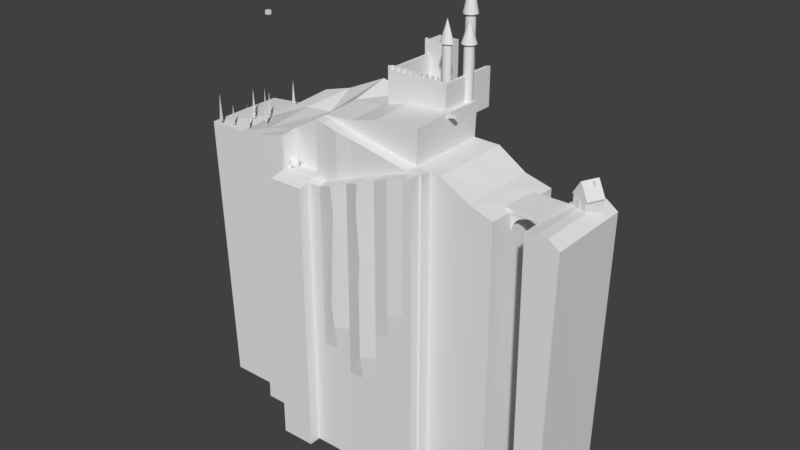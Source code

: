 # Source: BigIsland.blend  (saved by Blender 2.78.0; exported with 4.5.12 LTS)
import bpy
from mathutils import Matrix  # noqa: F401  (used for matrix-valued properties, if any)

bpy.ops.wm.read_factory_settings(use_empty=True)
scene = bpy.context.scene
scene.name = 'Scene'

# ---- collections
col_collection_1 = bpy.data.collections.new('Collection 1'); scene.collection.children.link(col_collection_1)

# ---- world
world_world = bpy.data.worlds.new('World'); scene.world = world_world
world_world.color = (0.05088, 0.05088, 0.05088)
world_world.use_sun_shadow = False
world_world.sun_shadow_jitter_overblur = 0.0
world_world.cycles.sampling_method = 'MANUAL'

# ---- meshes
me_cube_001 = bpy.data.meshes.new('Cube.001')
me_cube_001.from_pydata([(-74.06, -1.0, 59.45), (-74.06, -1.0, 61.45), (-74.06, 1.0, 59.45), (-74.06, 1.0, 61.45), (-72.06, -1.0, 59.45), (-72.06, -1.0, 61.45), (-72.06, 1.0, 59.45), (-72.06, 1.0, 61.45), (-88.16, -20.0, -130.1), (-93.55, -20.0, 7.922), (-88.16, 20.0, -130.1), (-93.55, 20.0, 8.219), (69.65, -20.0, -130.1), (69.32, -20.0, 6.971), (69.65, 20.0, -130.1), (70.66, 20.0, 7.714), (4.548, 20.0, -130.1), (-10.9, 20.0, -130.1), (-26.36, 20.0, -130.1), (-41.81, 20.0, -130.1), (-57.26, 20.0, -130.1), (-72.71, 20.0, -130.1), (-73.89, 20.0, 10.38), (-57.26, 20.0, 21.21), (-41.81, 20.0, 25.62), (-20.97, 20.0, 35.15), (-5.518, 20.0, 31.78), (8.588, 20.0, 35.82), (-72.71, -20.0, -130.1), (-57.26, -20.0, -130.1), (-41.81, -20.0, -130.1), (-26.36, -20.0, -130.1), (-10.9, -20.0, -130.1), (4.548, -20.0, -130.1), (8.588, -20.0, 34.71), (-4.676, -20.0, 30.99), (-20.15, -19.81, 29.69), (-40.31, -19.81, 17.75), (-54.88, -19.9, 14.79), (-73.36, -19.9, 8.097), (31.2, 20.0, 37.17), (30.59, 20.0, 20.17), (43.61, 20.0, 20.0), (57.47, 20.0, 11.08), (17.57, -20.0, -130.1), (30.59, -20.0, -130.1), (43.61, -20.0, -130.1), (56.63, -20.0, -130.1), (56.63, 20.0, -130.1), (43.61, 20.0, -130.1), (30.59, 20.0, -130.1), (17.57, 20.0, -130.1), (57.47, -20.0, 11.08), (42.87, -20.0, 19.11), (30.59, -20.0, 20.17), (31.2, -20.0, 36.67), (86.08, -21.31, -130.0), (84.89, -21.31, 8.186), (86.08, 21.31, -130.0), (86.08, 21.31, 10.12), (98.89, -21.31, -130.2), (101.3, -21.31, 5.188), (98.89, 21.31, -130.2), (101.6, 21.31, 6.08), (96.08, 21.31, -130.0), (91.08, 21.31, -130.0), (91.08, 21.31, 10.12), (96.08, 21.31, 10.12), (91.08, -21.31, -130.0), (96.08, -21.31, -130.0), (95.78, -21.31, 9.227), (91.08, -21.31, 9.227), (-15.87, -25.62, -130.2), (-15.87, -25.62, 28.55), (-15.87, -19.62, -130.2), (-15.87, -19.62, 29.27), (30.65, -25.62, -130.2), (30.65, -25.62, 19.26), (30.65, -19.62, -130.2), (30.66, -19.62, 19.9), (37.9, -19.62, 19.43), (37.91, -19.62, -130.2), (37.91, -25.62, -130.2), (37.91, -25.62, 19.98), (-20.37, -19.62, -130.2), (-20.37, -25.62, -130.2), (-20.37, -25.62, 29.27), (-20.37, -19.62, 29.27), (32.03, -30.48, -137.4), (32.03, -30.48, 18.65), (32.03, -24.48, -137.4), (32.04, -24.48, 19.29), (-14.49, -30.48, -137.4), (-14.49, -30.48, 1.019), (-14.49, -24.48, -137.4), (-14.49, -24.48, 2.464), (-21.75, -24.48, 2.464), (-21.75, -24.48, -137.4), (-21.75, -30.48, -137.4), (-21.75, -30.48, 1.019), (36.53, -24.48, -137.4), (36.53, -30.48, -137.4), (36.53, -30.48, 19.39), (36.52, -24.48, 19.82), (-38.75, -36.1, -138.1), (-38.75, -36.1, -0.1111), (-38.75, -26.1, -138.1), (-38.75, -26.1, 2.057), (-21.31, -36.1, -137.8), (-21.31, -36.1, 0.09538), (-21.31, -26.1, -137.8), (-21.31, -26.1, 2.264), (-57.26, -27.94, -130.1), (-41.81, -27.94, -130.1), (-40.46, -27.94, 17.31), (-54.73, -27.94, 13.6), (-37.11, -20.0, 17.19), (-38.46, -20.0, -130.2), (-38.77, -27.85, 17.56), (-36.92, -29.25, -131.3), (-38.75, -18.46, 2.057), (-38.75, -18.46, -138.1), (-21.31, -18.46, -137.8), (-21.31, -18.46, 2.264), (64.64, -8.017, 6.35), (64.64, -8.017, 8.35), (64.64, 11.18, 6.35), (64.64, 11.18, 8.35), (90.53, -8.017, 6.35), (90.53, -8.017, 8.35), (90.53, 11.18, 6.35), (90.53, 11.18, 8.35), (68.31, -7.61, -0.1541), (68.47, -7.61, 1.419), (68.92, -7.61, 2.932), (69.67, -7.61, 4.327), (69.77, -7.61, 6.31), (71.0, -7.61, 7.313), (73.29, -7.61, 7.298), (74.8, -7.61, 7.757), (76.38, -7.61, 7.912), (68.31, 8.521, -0.1541), (69.01, -7.61, -2.54), (68.47, 8.521, 1.419), (70.09, -7.61, -0.8455), (68.92, 8.521, 2.932), (71.13, -7.61, 2.017), (69.67, 8.521, 4.327), (71.66, -7.61, 2.998), (69.77, 8.521, 6.31), (72.36, -7.61, 3.857), (71.0, 8.521, 7.313), (-7.655, -24.62, 2.443), (-9.655, -24.62, 2.443), (-7.655, -26.62, 2.443), (-9.655, -26.62, 2.443), (73.22, -7.61, 4.563), (73.29, 8.521, 7.298), (74.21, -7.61, 5.087), (74.8, 8.521, 7.757), (75.27, -7.61, 5.41), (76.38, 8.521, 7.912), (77.97, -7.61, 6.453), (87.35, -7.61, -0.1541), (87.19, -7.61, 1.419), (86.73, -7.61, 2.932), (85.99, -7.61, 4.327), (85.89, -7.61, 6.31), (84.66, -7.61, 7.313), (82.37, -7.61, 7.298), (80.86, -7.61, 7.757), (79.28, -7.61, 7.912), (87.35, 8.521, -0.1541), (86.65, -7.61, -2.54), (87.19, 8.521, 1.419), (85.57, -7.61, -0.8455), (86.73, 8.521, 2.932), (84.52, -7.61, 2.017), (85.99, 8.521, 4.327), (84.0, -7.61, 2.998), (85.89, 8.521, 6.31), (83.29, -7.61, 3.857), (84.66, 8.521, 7.313), (82.43, -7.61, 4.563), (82.37, 8.521, 7.298), (81.45, -7.61, 5.087), (80.86, 8.521, 7.757), (80.39, -7.61, 5.41), (79.28, 8.521, 7.912), (77.69, -7.61, 6.453), (-88.26, -19.62, 23.25), (-68.24, 8.878, 26.35), (-89.49, -19.62, 9.434), (-87.02, -19.62, 9.434), (-88.52, -19.62, 8.297), (-87.99, -19.62, 8.297), (-87.99, -19.62, 9.434), (-88.52, -19.62, 9.434), (-69.24, 8.878, 15.15), (-67.24, 8.878, 15.15), (-68.46, 8.878, 14.23), (-68.03, 8.878, 14.23), (-68.03, 8.878, 15.15), (-68.46, 8.878, 15.15), (-74.75, -0.8885, 21.8), (-75.75, -0.8885, 10.6), (-73.75, -0.8885, 10.6), (-74.96, -0.8885, 9.684), (-74.53, -0.8885, 9.684), (-74.53, -0.8885, 10.6), (-74.96, -0.8885, 10.6), (-81.22, -18.12, 18.92), (-82.22, -18.12, 9.224), (-80.22, -18.12, 9.224), (-81.44, -18.12, 8.426), (-81.01, -18.12, 8.426), (-81.01, -18.12, 9.224), (-81.44, -18.12, 9.224), (-78.27, -7.911, 21.17), (-79.27, -7.911, 9.982), (-77.27, -7.911, 9.982), (-78.49, -7.911, 9.061), (-78.05, -7.911, 9.061), (-78.05, -7.911, 9.982), (-78.49, -7.911, 9.982), (-84.17, -2.326, 21.37), (-85.17, -2.326, 10.17), (-83.17, -2.326, 10.17), (-84.39, -2.326, 9.254), (-83.95, -2.326, 9.254), (-83.95, -2.326, 10.17), (-84.39, -2.326, 10.17), (-71.48, -17.8, 21.18), (-72.48, -17.8, 9.99), (-70.48, -17.8, 9.99), (-71.7, -17.8, 9.07), (-71.26, -17.8, 9.07), (-71.26, -17.8, 9.99), (-71.7, -17.8, 9.99), (-64.08, -13.49, 29.86), (-65.08, -13.49, 13.37), (-63.08, -13.49, 13.37), (-64.3, -13.49, 12.01), (-63.86, -13.49, 12.01), (-63.86, -13.49, 13.37), (-64.3, -13.49, 13.37), (-37.14, -23.02, 1.934), (-35.52, -25.21, 2.376), (-37.87, -24.95, 3.224), (-38.52, -22.33, 4.287), (-36.27, -21.13, 3.418), (-34.41, -22.91, 2.355), (-35.98, -25.85, 4.324), (-37.9, -24.03, 6.603), (-36.65, -21.8, 5.852), (-34.33, -22.05, 4.808), (-33.9, -24.39, 3.951), (-35.11, -23.78, 6.283), (-37.84, -24.02, 2.441), (-36.36, -24.23, 1.809), (-36.92, -25.3, 2.592), (-34.09, -24.48, 1.961), (-35.71, -22.88, 1.797), (-38.03, -22.58, 2.808), (-38.65, -23.62, 3.817), (-36.79, -21.83, 2.421), (-37.52, -21.47, 3.68), (-35.32, -21.71, 2.686), (-34.53, -25.1, 3.035), (-33.87, -23.75, 3.119), (-36.48, -26.02, 3.202), (-35.79, -25.83, 3.318), (-38.97, -22.93, 5.999), (-38.15, -24.69, 4.703), (-36.5, -21.12, 4.723), (-37.82, -21.83, 5.228), (-34.18, -22.25, 3.503), (-35.14, -21.26, 4.11), (-34.98, -25.39, 3.778), (-36.96, -25.25, 5.446), (-37.45, -22.83, 6.284), (-35.36, -21.66, 5.541), (-33.7, -23.16, 4.524), (-35.52, -24.99, 5.703), (-33.68, -23.78, 5.133), (-36.56, -24.09, 6.445), (-35.91, -22.74, 6.433), (-34.46, -22.82, 5.793), (-37.39, -26.47, 1.384), (-36.48, -27.7, 1.632), (-37.8, -27.55, 2.107), (-38.16, -26.09, 2.703), (-36.9, -25.41, 2.216), (-35.86, -26.41, 1.62), (-36.74, -28.06, 2.724), (-37.81, -27.04, 4.001), (-37.11, -25.79, 3.58), (-35.81, -25.93, 2.995), (-35.57, -27.24, 2.514), (-36.25, -26.9, 3.822), (-37.78, -27.03, 1.668), (-36.95, -27.15, 1.314), (-37.26, -27.75, 1.753), (-35.68, -27.29, 1.399), (-36.58, -26.39, 1.307), (-37.89, -26.22, 1.874), (-38.23, -26.81, 2.44), (-37.19, -25.81, 1.657), (-37.6, -25.6, 2.363), (-36.37, -25.74, 1.806), (-35.92, -27.64, 2.001), (-35.55, -26.88, 2.048), (-37.01, -28.15, 2.095), (-36.63, -28.05, 2.16), (-38.41, -26.42, 3.663), (-37.95, -27.41, 2.936), (-37.03, -25.41, 2.948), (-37.77, -25.8, 3.231), (-35.73, -26.04, 2.264), (-36.27, -25.49, 2.604), (-36.18, -27.8, 2.418), (-37.29, -27.72, 3.353), (-37.56, -26.36, 3.823), (-36.39, -25.71, 3.406), (-35.46, -26.55, 2.836), (-36.48, -27.58, 3.497), (-35.45, -26.9, 3.177), (-37.06, -27.07, 3.913), (-36.7, -26.31, 3.906), (-35.88, -26.36, 3.547), (-33.04, -25.95, 2.546), (-32.82, -26.41, 2.273), (-32.85, -26.35, 2.795), (-32.7, -25.8, 3.008), (-32.68, -25.55, 2.503), (-32.73, -25.92, 2.058), (-32.48, -26.54, 2.523), (-32.21, -26.16, 3.082), (-32.24, -25.69, 2.779), (-32.25, -25.75, 2.247), (-32.38, -26.24, 2.094), (-32.03, -26.11, 2.521), (-33.0, -26.16, 2.724), (-33.0, -26.2, 2.386), (-32.89, -26.42, 2.559), (-32.78, -26.25, 1.964), (-32.94, -25.92, 2.26), (-32.94, -25.86, 2.791), (-32.8, -26.07, 2.994), (-32.92, -25.7, 2.52), (-32.73, -25.62, 2.766), (-32.74, -25.67, 2.26), (-32.61, -26.38, 2.138), (-32.54, -26.1, 2.018), (-32.74, -26.58, 2.525), (-32.66, -26.54, 2.404), (-32.41, -25.93, 3.237), (-32.59, -26.3, 2.972), (-32.45, -25.55, 2.657), (-32.46, -25.7, 2.953), (-32.49, -25.79, 2.11), (-32.45, -25.58, 2.345), (-32.5, -26.44, 2.286), (-32.35, -26.41, 2.806), (-32.23, -25.91, 2.97), (-32.2, -25.66, 2.507), (-32.25, -25.98, 2.102), (-32.18, -26.36, 2.55), (-32.14, -26.11, 2.151), (-32.12, -26.17, 2.811), (-32.07, -25.89, 2.685), (-32.07, -25.91, 2.354), (-88.16, 0.0, -130.1), (-93.55, 1.907e-06, 8.219), (69.65, 0.0, -130.1), (69.99, 0.0, 7.342), (8.588, 0.0, 35.82), (-5.097, 0.0, 31.7), (-20.56, 0.09304, 30.63), (-41.06, 5.9, 18.25), (-56.07, 5.858, 16.88), (-73.63, 0.05042, 9.906), (-72.71, 0.0, -130.1), (-57.26, 0.0, -130.1), (-41.81, 0.0, -130.1), (-26.36, 0.0, -130.1), (-10.9, 0.0, -130.1), (4.548, 0.0, -130.1), (57.47, 0.0, 11.08), (43.24, 0.0, 19.55), (30.59, 0.0, 20.17), (31.2, 0.0, 37.17), (17.57, 0.0, -130.1), (30.59, 0.0, -130.1), (43.61, 0.0, -130.1), (56.63, 0.0, -130.1), (-2.741, 1.57, 29.85), (-1.182, 3.129, 32.97), (-2.741, 32.74, 29.85), (-1.182, 31.18, 32.97), (28.43, 1.57, 29.85), (26.87, 3.129, 32.97), (28.43, 32.74, 29.85), (26.87, 31.18, 32.97), (-2.741, 1.57, 32.97), (-2.741, 32.74, 32.97), (28.43, 32.74, 32.97), (28.43, 1.57, 32.97), (-2.741, 1.57, 48.55), (-2.741, 32.74, 48.55), (28.43, 32.74, 48.55), (28.43, 1.57, 48.55), (-1.182, 3.129, 48.55), (-1.182, 31.18, 48.55), (26.87, 31.18, 48.55), (26.87, 3.129, 48.55), (26.79, 32.74, 29.85), (25.15, 32.74, 29.85), (23.51, 32.74, 29.85), (21.87, 32.74, 29.85), (20.23, 32.74, 29.85), (18.59, 32.74, 29.85), (16.95, 32.74, 29.85), (15.31, 32.74, 29.85), (13.67, 32.74, 29.85), (12.03, 32.74, 29.85), (10.38, 32.74, 29.85), (8.744, 32.74, 29.85), (7.103, 32.74, 29.85), (5.462, 32.74, 29.85), (3.822, 32.74, 29.85), (2.181, 32.74, 29.85), (0.5403, 32.74, 29.85), (-1.1, 32.74, 29.85), (-1.1, 32.74, 32.97), (0.5403, 32.74, 32.97), (2.181, 32.74, 32.97), (3.822, 32.74, 32.97), (5.462, 32.74, 32.97), (7.103, 32.74, 32.97), (8.744, 32.74, 32.97), (10.38, 32.74, 32.97), (12.03, 32.74, 32.97), (13.67, 32.74, 32.97), (15.31, 32.74, 32.97), (16.95, 32.74, 32.97), (18.59, 32.74, 32.97), (20.23, 32.74, 32.97), (21.87, 32.74, 32.97), (23.51, 32.74, 32.97), (25.15, 32.74, 32.97), (26.79, 32.74, 32.97), (-1.1, 1.57, 29.85), (0.5403, 1.57, 29.85), (2.181, 1.57, 29.85), (3.822, 1.57, 29.85), (5.462, 1.57, 29.85), (7.103, 1.57, 29.85), (8.744, 1.57, 29.85), (10.38, 1.57, 29.85), (12.03, 1.57, 29.85), (13.67, 1.57, 29.85), (15.31, 1.57, 29.85), (16.95, 1.57, 29.85), (18.59, 1.57, 29.85), (20.23, 1.57, 29.85), (21.87, 1.57, 29.85), (23.51, 1.57, 29.85), (25.15, 1.57, 29.85), (26.79, 1.57, 29.85), (26.79, 1.57, 32.97), (25.15, 1.57, 32.97), (23.51, 1.57, 32.97), (21.87, 1.57, 32.97), (20.23, 1.57, 32.97), (18.59, 1.57, 32.97), (16.95, 1.57, 32.97), (15.31, 1.57, 32.97), (13.67, 1.57, 32.97), (12.03, 1.57, 32.97), (10.38, 1.57, 32.97), (8.744, 1.57, 32.97), (7.103, 1.57, 32.97), (5.462, 1.57, 32.97), (3.822, 1.57, 32.97), (2.181, 1.57, 32.97), (0.5403, 1.57, 32.97), (-1.1, 1.57, 32.97), (0.2942, 31.18, 32.97), (1.771, 31.18, 32.97), (3.247, 31.18, 32.97), (4.724, 31.18, 32.97), (6.201, 31.18, 32.97), (7.677, 31.18, 32.97), (9.154, 31.18, 32.97), (10.63, 31.18, 32.97), (12.11, 31.18, 32.97), (13.58, 31.18, 32.97), (15.06, 31.18, 32.97), (16.54, 31.18, 32.97), (18.01, 31.18, 32.97), (19.49, 31.18, 32.97), (20.97, 31.18, 32.97), (22.44, 31.18, 32.97), (23.92, 31.18, 32.97), (25.4, 31.18, 32.97), (25.4, 3.129, 32.97), (23.92, 3.129, 32.97), (22.44, 3.129, 32.97), (20.97, 3.129, 32.97), (19.49, 3.129, 32.97), (18.01, 3.129, 32.97), (16.54, 3.129, 32.97), (15.06, 3.129, 32.97), (13.58, 3.129, 32.97), (12.11, 3.129, 32.97), (10.63, 3.129, 32.97), (9.154, 3.129, 32.97), (7.677, 3.129, 32.97), (6.201, 3.129, 32.97), (4.724, 3.129, 32.97), (3.247, 3.129, 32.97), (1.771, 3.129, 32.97), (0.2942, 3.129, 32.97), (26.79, 1.57, 48.55), (25.15, 1.57, 48.55), (23.51, 1.57, 48.55), (21.87, 1.57, 48.55), (20.23, 1.57, 48.55), (18.59, 1.57, 48.55), (16.95, 1.57, 48.55), (15.31, 1.57, 48.55), (13.67, 1.57, 48.55), (12.03, 1.57, 48.55), (10.38, 1.57, 48.55), (8.744, 1.57, 48.55), (7.103, 1.57, 48.55), (5.462, 1.57, 48.55), (3.822, 1.57, 48.55), (2.181, 1.57, 48.55), (0.5403, 1.57, 48.55), (-1.1, 1.57, 48.55), (25.4, 3.129, 48.55), (23.92, 3.129, 48.55), (22.44, 3.129, 48.55), (20.97, 3.129, 48.55), (19.49, 3.129, 48.55), (18.01, 3.129, 48.55), (16.54, 3.129, 48.55), (15.06, 3.129, 48.55), (13.58, 3.129, 48.55), (12.11, 3.129, 48.55), (10.63, 3.129, 48.55), (9.154, 3.129, 48.55), (7.677, 3.129, 48.55), (6.201, 3.129, 48.55), (4.724, 3.129, 48.55), (3.247, 3.129, 48.55), (1.771, 3.129, 48.55), (0.2942, 3.129, 48.55), (-1.1, 1.57, 50.11), (-2.741, 1.57, 50.11), (0.2942, 3.129, 50.11), (-1.182, 3.129, 50.11), (26.87, 3.129, 50.11), (28.43, 1.57, 50.11), (26.79, 1.57, 50.11), (25.15, 1.57, 50.11), (23.51, 1.57, 50.11), (21.87, 1.57, 50.11), (20.23, 1.57, 50.11), (18.59, 1.57, 50.11), (16.95, 1.57, 50.11), (15.31, 1.57, 50.11), (13.67, 1.57, 50.11), (12.03, 1.57, 50.11), (10.38, 1.57, 50.11), (8.744, 1.57, 50.11), (7.103, 1.57, 50.11), (5.462, 1.57, 50.11), (3.822, 1.57, 50.11), (2.181, 1.57, 50.11), (0.5403, 1.57, 50.11), (25.4, 3.129, 50.11), (23.92, 3.129, 50.11), (22.44, 3.129, 50.11), (20.97, 3.129, 50.11), (19.49, 3.129, 50.11), (18.01, 3.129, 50.11), (16.54, 3.129, 50.11), (15.06, 3.129, 50.11), (13.58, 3.129, 50.11), (12.11, 3.129, 50.11), (10.63, 3.129, 50.11), (9.154, 3.129, 50.11), (7.677, 3.129, 50.11), (6.201, 3.129, 50.11), (4.724, 3.129, 50.11), (3.247, 3.129, 50.11), (1.771, 3.129, 50.11), (28.24, 19.46, 39.18), (28.69, 19.42, 39.18), (28.24, 19.46, 31.73), (28.24, 19.46, 39.18), (28.69, 19.42, 31.73), (28.69, 19.42, 39.18), (29.12, 19.29, 31.73), (29.12, 19.29, 39.18), (29.52, 19.08, 31.73), (29.52, 19.08, 39.18), (29.87, 18.79, 31.73), (29.87, 18.79, 39.18), (30.16, 18.44, 31.73), (30.16, 18.44, 39.18), (30.37, 18.04, 31.73), (30.37, 18.04, 39.18), (30.5, 17.61, 31.73), (30.5, 17.61, 39.18), (30.55, 17.16, 31.73), (30.55, 17.16, 39.18), (30.5, 16.71, 31.73), (30.5, 16.71, 39.18), (30.37, 16.27, 31.73), (30.37, 16.27, 39.18), (30.16, 15.87, 31.73), (30.16, 15.87, 39.18), (29.87, 15.53, 31.73), (29.87, 15.53, 39.18), (29.52, 15.24, 31.73), (29.52, 15.24, 39.18), (29.12, 15.02, 31.73), (29.12, 15.02, 39.18), (28.69, 14.89, 31.73), (28.69, 14.89, 39.18), (28.24, 14.85, 31.73), (28.24, 14.85, 39.18), (27.79, 14.89, 31.73), (27.79, 14.89, 39.18), (27.36, 15.02, 31.73), (27.36, 15.02, 39.18), (26.96, 15.24, 31.73), (26.96, 15.24, 39.18), (26.61, 15.53, 31.73), (26.61, 15.53, 39.18), (26.32, 15.87, 31.73), (26.32, 15.87, 39.18), (26.11, 16.27, 31.73), (26.11, 16.27, 39.18), (25.98, 16.71, 31.73), (25.98, 16.71, 39.18), (25.93, 17.16, 31.73), (25.93, 17.16, 39.18), (25.98, 17.61, 31.73), (25.98, 17.61, 39.18), (26.11, 18.04, 31.73), (26.11, 18.04, 39.18), (26.32, 18.44, 31.73), (26.32, 18.44, 39.18), (26.61, 18.79, 31.73), (26.61, 18.79, 39.18), (26.96, 19.08, 31.73), (26.96, 19.08, 39.18), (27.36, 19.29, 31.73), (27.36, 19.29, 39.18), (27.79, 19.42, 31.73), (27.79, 19.42, 39.18), (29.12, 19.29, 39.18), (29.52, 19.08, 39.18), (29.87, 18.79, 39.18), (30.16, 18.44, 39.18), (30.37, 18.04, 39.18), (30.5, 17.61, 39.18), (30.55, 17.16, 39.18), (30.5, 16.71, 39.18), (30.37, 16.27, 39.18), (30.16, 15.87, 39.18), (29.87, 15.53, 39.18), (29.52, 15.24, 39.18), (29.12, 15.02, 39.18), (28.69, 14.89, 39.18), (28.24, 14.85, 39.18), (27.79, 14.89, 39.18), (27.36, 15.02, 39.18), (26.96, 15.24, 39.18), (26.61, 15.53, 39.18), (26.32, 15.87, 39.18), (26.11, 16.27, 39.18), (25.98, 16.71, 39.18), (25.93, 17.16, 39.18), (25.98, 17.61, 39.18), (26.11, 18.04, 39.18), (26.32, 18.44, 39.18), (26.61, 18.79, 39.18), (26.96, 19.08, 39.18), (27.36, 19.29, 39.18), (27.79, 19.42, 39.18), (28.24, 19.46, 63.98), (27.79, 19.42, 63.98), (27.36, 19.29, 63.98), (26.96, 19.08, 63.98), (26.61, 18.79, 63.98), (26.32, 18.44, 63.98), (26.11, 18.04, 63.98), (25.98, 17.61, 63.98), (25.93, 17.16, 63.98), (25.98, 16.71, 63.98), (26.11, 16.27, 63.98), (26.32, 15.87, 63.98), (26.61, 15.53, 63.98), (26.96, 15.24, 63.98), (27.36, 15.02, 63.98), (27.79, 14.89, 63.98), (28.24, 14.85, 63.98), (28.69, 14.89, 63.98), (29.12, 15.02, 63.98), (29.52, 15.24, 63.98), (29.87, 15.53, 63.98), (30.16, 15.87, 63.98), (30.37, 16.27, 63.98), (30.5, 16.71, 63.98), (30.55, 17.16, 63.98), (30.5, 17.61, 63.98), (30.37, 18.04, 63.98), (30.16, 18.44, 63.98), (29.87, 18.79, 63.98), (29.52, 19.08, 63.98), (29.12, 19.29, 63.98), (28.69, 19.42, 63.98), (28.24, 17.16, 73.23), (31.67, 17.16, 62.28), (31.6, 16.49, 62.28), (25.39, 15.25, 62.28), (25.07, 15.84, 62.28), (31.6, 17.83, 62.28), (25.82, 14.73, 62.28), (31.41, 18.47, 62.28), (26.34, 14.31, 62.28), (31.09, 19.06, 62.28), (26.93, 13.99, 62.28), (27.57, 20.52, 62.28), (28.24, 20.59, 62.28), (30.67, 19.58, 62.28), (27.57, 13.79, 62.28), (26.93, 20.33, 62.28), (30.15, 20.01, 62.28), (28.24, 13.73, 62.28), (26.34, 20.01, 62.28), (29.55, 20.33, 62.28), (28.91, 13.79, 62.28), (25.82, 19.58, 62.28), (28.91, 20.52, 62.28), (29.55, 13.99, 62.28), (25.39, 19.06, 62.28), (30.15, 14.31, 62.28), (25.07, 18.47, 62.28), (30.67, 14.73, 62.28), (24.88, 17.83, 62.28), (31.09, 15.25, 62.28), (24.81, 17.16, 62.28), (31.41, 15.84, 62.28), (24.88, 16.49, 62.28), (24.26, 25.45, 37.33), (24.71, 25.4, 37.33), (24.26, 25.45, 25.8), (24.26, 25.45, 37.33), (24.71, 25.4, 25.8), (24.71, 25.4, 37.33), (25.14, 25.27, 25.8), (25.14, 25.27, 37.33), (25.54, 25.06, 25.8), (25.54, 25.06, 37.33), (25.89, 24.77, 25.8), (25.89, 24.77, 37.33), (26.18, 24.42, 25.8), (26.18, 24.42, 37.33), (26.39, 24.02, 25.8), (26.39, 24.02, 37.33), (26.52, 23.59, 25.8), (26.52, 23.59, 37.33), (26.57, 23.14, 25.8), (26.57, 23.14, 37.33), (26.52, 22.69, 25.8), (26.52, 22.69, 37.33), (26.39, 22.25, 25.8), (26.39, 22.25, 37.33), (26.18, 21.86, 25.8), (26.18, 21.86, 37.33), (25.89, 21.51, 25.8), (25.89, 21.51, 37.33), (25.54, 21.22, 25.8), (25.54, 21.22, 37.33), (25.14, 21.01, 25.8), (25.14, 21.01, 37.33), (24.71, 20.87, 25.8), (24.71, 20.87, 37.33), (24.26, 20.83, 25.8), (24.26, 20.83, 37.33), (23.81, 20.87, 25.8), (23.81, 20.87, 37.33), (23.38, 21.01, 25.8), (23.38, 21.01, 37.33), (22.98, 21.22, 25.8), (22.98, 21.22, 37.33), (22.63, 21.51, 25.8), (22.63, 21.51, 37.33), (22.34, 21.86, 25.8), (22.34, 21.86, 37.33), (22.13, 22.25, 25.8), (22.13, 22.25, 37.33), (22.0, 22.69, 25.8), (22.0, 22.69, 37.33), (21.95, 23.14, 25.8), (21.95, 23.14, 37.33), (22.0, 23.59, 25.8), (22.0, 23.59, 37.33), (22.13, 24.02, 25.8), (22.13, 24.02, 37.33), (22.34, 24.42, 25.8), (22.34, 24.42, 37.33), (22.63, 24.77, 25.8), (22.63, 24.77, 37.33), (22.98, 25.06, 25.8), (22.98, 25.06, 37.33), (23.38, 25.27, 25.8), (23.38, 25.27, 37.33), (23.81, 25.4, 25.8), (23.81, 25.4, 37.33), (25.14, 25.27, 37.33), (25.54, 25.06, 37.33), (25.89, 24.77, 37.33), (26.18, 24.42, 37.33), (26.39, 24.02, 37.33), (26.52, 23.59, 37.33), (26.57, 23.14, 37.33), (26.52, 22.69, 37.33), (26.39, 22.25, 37.33), (26.18, 21.86, 37.33), (25.89, 21.51, 37.33), (25.54, 21.22, 37.33), (25.14, 21.01, 37.33), (24.71, 20.87, 37.33), (24.26, 20.83, 37.33), (23.81, 20.87, 37.33), (23.38, 21.01, 37.33), (22.98, 21.22, 37.33), (22.63, 21.51, 37.33), (22.34, 21.86, 37.33), (22.13, 22.25, 37.33), (22.0, 22.69, 37.33), (21.95, 23.14, 37.33), (22.0, 23.59, 37.33), (22.13, 24.02, 37.33), (22.34, 24.42, 37.33), (22.63, 24.77, 37.33), (22.98, 25.06, 37.33), (23.38, 25.27, 37.33), (23.81, 25.4, 37.33), (24.26, 25.45, 75.75), (23.81, 25.4, 75.75), (23.38, 25.27, 75.75), (22.98, 25.06, 75.75), (22.63, 24.77, 75.75), (22.34, 24.42, 75.75), (22.13, 24.02, 75.75), (22.0, 23.59, 75.75), (21.95, 23.14, 75.75), (22.0, 22.69, 75.75), (22.13, 22.25, 75.75), (22.34, 21.86, 75.75), (22.63, 21.51, 75.75), (22.98, 21.22, 75.75), (23.38, 21.01, 75.75), (23.81, 20.87, 75.75), (24.26, 20.83, 75.75), (24.71, 20.87, 75.75), (25.14, 21.01, 75.75), (25.54, 21.22, 75.75), (25.89, 21.51, 75.75), (26.18, 21.86, 75.75), (26.39, 22.25, 75.75), (26.52, 22.69, 75.75), (26.57, 23.14, 75.75), (26.52, 23.59, 75.75), (26.39, 24.02, 75.75), (26.18, 24.42, 75.75), (25.89, 24.77, 75.75), (25.54, 25.06, 75.75), (25.14, 25.27, 75.75), (24.71, 25.4, 75.75), (24.26, 23.14, 90.07), (27.69, 23.14, 73.12), (27.62, 22.47, 73.12), (21.41, 21.23, 73.12), (21.09, 21.83, 73.12), (27.62, 23.81, 73.12), (21.84, 20.71, 73.12), (27.43, 24.45, 73.12), (22.36, 20.29, 73.12), (27.11, 25.04, 73.12), (22.95, 19.97, 73.12), (23.59, 26.5, 73.12), (24.26, 26.57, 73.12), (26.69, 25.56, 73.12), (23.59, 19.77, 73.12), (22.95, 26.31, 73.12), (26.17, 25.99, 73.12), (24.26, 19.71, 73.12), (22.36, 25.99, 73.12), (25.57, 26.31, 73.12), (24.93, 19.77, 73.12), (21.84, 25.56, 73.12), (24.93, 26.5, 73.12), (25.57, 19.97, 73.12), (21.41, 25.04, 73.12), (26.17, 20.29, 73.12), (21.09, 24.45, 73.12), (26.69, 20.71, 73.12), (20.9, 23.81, 73.12), (27.11, 21.23, 73.12), (20.83, 23.14, 73.12), (27.43, 21.83, 73.12), (20.9, 22.47, 73.12), (20.06, 14.47, 39.36), (20.5, 14.44, 39.36), (20.06, 14.47, 32.1), (20.06, 14.47, 39.36), (20.5, 14.44, 32.1), (20.5, 14.44, 39.36), (20.91, 14.34, 32.1), (20.91, 14.34, 39.36), (21.29, 14.18, 32.1), (21.29, 14.18, 39.36), (21.63, 13.96, 32.1), (21.63, 13.96, 39.36), (21.91, 13.7, 32.1), (21.91, 13.7, 39.36), (22.11, 13.4, 32.1), (22.11, 13.4, 39.36), (22.24, 13.07, 32.1), (22.24, 13.07, 39.36), (22.28, 12.73, 32.1), (22.28, 12.73, 39.36), (22.24, 12.39, 32.1), (22.24, 12.39, 39.36), (22.11, 12.06, 32.1), (22.11, 12.06, 39.36), (21.91, 11.76, 32.1), (21.91, 11.76, 39.36), (21.63, 11.49, 32.1), (21.63, 11.49, 39.36), (21.29, 11.28, 32.1), (21.29, 11.28, 39.36), (20.91, 11.11, 32.1), (20.91, 11.11, 39.36), (20.5, 11.01, 32.1), (20.5, 11.01, 39.36), (20.06, 10.98, 32.1), (20.06, 10.98, 39.36), (19.63, 11.01, 32.1), (19.63, 11.01, 39.36), (19.22, 11.11, 32.1), (19.22, 11.11, 39.36), (18.83, 11.28, 32.1), (18.83, 11.28, 39.36), (18.5, 11.49, 32.1), (18.5, 11.49, 39.36), (18.22, 11.76, 32.1), (18.22, 11.76, 39.36), (18.02, 12.06, 32.1), (18.02, 12.06, 39.36), (17.89, 12.39, 32.1), (17.89, 12.39, 39.36), (17.85, 12.73, 32.1), (17.85, 12.73, 39.36), (17.89, 13.07, 32.1), (17.89, 13.07, 39.36), (18.02, 13.4, 32.1), (18.02, 13.4, 39.36), (18.22, 13.7, 32.1), (18.22, 13.7, 39.36), (18.5, 13.96, 32.1), (18.5, 13.96, 39.36), (18.83, 14.18, 32.1), (18.83, 14.18, 39.36), (19.22, 14.34, 32.1), (19.22, 14.34, 39.36), (19.63, 14.44, 32.1), (19.63, 14.44, 39.36), (20.91, 14.34, 39.36), (21.29, 14.18, 39.36), (21.63, 13.96, 39.36), (21.91, 13.7, 39.36), (22.11, 13.4, 39.36), (22.24, 13.07, 39.36), (22.28, 12.73, 39.36), (22.24, 12.39, 39.36), (22.11, 12.06, 39.36), (21.91, 11.76, 39.36), (21.63, 11.49, 39.36), (21.29, 11.28, 39.36), (20.91, 11.11, 39.36), (20.5, 11.01, 39.36), (20.06, 10.98, 39.36), (19.63, 11.01, 39.36), (19.22, 11.11, 39.36), (18.83, 11.28, 39.36), (18.5, 11.49, 39.36), (18.22, 11.76, 39.36), (18.02, 12.06, 39.36), (17.89, 12.39, 39.36), (17.85, 12.73, 39.36), (17.89, 13.07, 39.36), (18.02, 13.4, 39.36), (18.22, 13.7, 39.36), (18.5, 13.96, 39.36), (18.83, 14.18, 39.36), (19.22, 14.34, 39.36), (19.63, 14.44, 39.36), (20.06, 14.47, 63.56), (19.63, 14.44, 63.56), (19.22, 14.34, 63.56), (18.83, 14.18, 63.56), (18.5, 13.96, 63.56), (18.22, 13.7, 63.56), (18.02, 13.4, 63.56), (17.89, 13.07, 63.56), (17.85, 12.73, 63.56), (17.89, 12.39, 63.56), (18.02, 12.06, 63.56), (18.22, 11.76, 63.56), (18.5, 11.49, 63.56), (18.83, 11.28, 63.56), (19.22, 11.11, 63.56), (19.63, 11.01, 63.56), (20.06, 10.98, 63.56), (20.5, 11.01, 63.56), (20.91, 11.11, 63.56), (21.29, 11.28, 63.56), (21.63, 11.49, 63.56), (21.91, 11.76, 63.56), (22.11, 12.06, 63.56), (22.24, 12.39, 63.56), (22.28, 12.73, 63.56), (22.24, 13.07, 63.56), (22.11, 13.4, 63.56), (21.91, 13.7, 63.56), (21.63, 13.96, 63.56), (21.29, 14.18, 63.56), (20.91, 14.34, 63.56), (20.5, 14.44, 63.56), (20.06, 12.73, 72.58), (23.36, 12.73, 61.91), (23.29, 12.22, 61.91), (17.32, 11.29, 61.91), (17.02, 11.73, 61.91), (23.29, 13.23, 61.91), (17.73, 10.89, 61.91), (23.11, 13.72, 61.91), (18.23, 10.57, 61.91), (22.8, 14.17, 61.91), (18.8, 10.33, 61.91), (19.42, 15.27, 61.91), (20.06, 15.32, 61.91), (22.39, 14.56, 61.91), (19.42, 10.18, 61.91), (18.8, 15.12, 61.91), (21.89, 14.89, 61.91), (20.06, 10.13, 61.91), (18.23, 14.89, 61.91), (21.32, 15.12, 61.91), (20.71, 10.18, 61.91), (17.73, 14.56, 61.91), (20.71, 15.27, 61.91), (21.32, 10.33, 61.91), (17.32, 14.17, 61.91), (21.89, 10.57, 61.91), (17.02, 13.72, 61.91), (22.39, 10.89, 61.91), (16.83, 13.23, 61.91), (22.8, 11.29, 61.91), (16.77, 12.73, 61.91), (23.11, 11.73, 61.91), (16.83, 12.22, 61.91), (-4.065, 28.34, 27.23), (-4.065, 28.34, 54.24), (-4.065, 38.92, 27.23), (-4.065, 38.92, 54.24), (6.515, 28.34, 27.23), (6.515, 28.34, 54.24), (6.515, 38.92, 27.23), (6.515, 38.92, 54.24), (-4.065, 29.34, 27.23), (-4.065, 29.34, 54.24), (6.515, 29.34, 27.23), (6.515, 29.34, 54.24), (5.192, 38.92, 27.23), (3.87, 38.92, 27.23), (2.547, 38.92, 27.23), (1.225, 38.92, 27.23), (-0.09754, 38.92, 27.23), (-1.42, 38.92, 27.23), (-2.743, 38.92, 27.23), (-2.743, 38.92, 54.24), (-1.42, 38.92, 54.24), (-0.09754, 38.92, 54.24), (1.225, 38.92, 54.24), (2.547, 38.92, 54.24), (3.87, 38.92, 54.24), (5.192, 38.92, 54.24), (-2.743, 28.34, 27.23), (-1.42, 28.34, 27.23), (-0.09754, 28.34, 27.23), (1.225, 28.34, 27.23), (2.547, 28.34, 27.23), (3.87, 28.34, 27.23), (5.192, 28.34, 27.23), (5.192, 28.34, 54.24), (3.87, 28.34, 54.24), (2.547, 28.34, 54.24), (1.225, 28.34, 54.24), (-0.09754, 28.34, 54.24), (-1.42, 28.34, 54.24), (-2.743, 28.34, 54.24), (-2.743, 29.34, 54.24), (-1.42, 29.34, 54.24), (-0.09754, 29.34, 54.24), (1.225, 29.34, 54.24), (2.547, 29.34, 54.24), (3.87, 29.34, 54.24), (5.192, 29.34, 54.24), (5.192, 29.34, 27.23), (3.87, 29.34, 27.23), (2.547, 29.34, 27.23), (1.225, 29.34, 27.23), (-0.09754, 29.34, 27.23), (-1.42, 29.34, 27.23), (-2.743, 29.34, 27.23), (-2.743, 28.34, 55.3), (-4.065, 28.34, 55.3), (-4.065, 29.34, 55.3), (5.192, 28.34, 55.3), (3.87, 28.34, 55.3), (2.547, 28.34, 55.3), (1.225, 28.34, 55.3), (-0.09754, 28.34, 55.3), (-1.42, 28.34, 55.3), (-2.743, 29.34, 55.3), (-1.42, 29.34, 55.3), (-0.09754, 29.34, 55.3), (1.225, 29.34, 55.3), (2.547, 29.34, 55.3), (3.87, 29.34, 55.3), (5.192, 29.34, 55.3), (29.73, -1.0, 34.61), (29.73, -1.0, 36.85), (29.73, 1.0, 34.61), (29.73, 1.0, 36.85), (35.73, -1.0, 36.22), (35.73, -1.0, 36.85), (35.73, 1.0, 36.22), (35.73, 1.0, 36.85), (34.23, 1.0, 36.06), (32.73, 1.0, 35.75), (31.06, 1.0, 34.37), (31.23, 1.0, 36.85), (32.73, 1.0, 36.85), (34.23, 1.0, 36.85), (31.06, -1.0, 34.37), (32.73, -1.0, 35.75), (34.23, -1.0, 36.06), (34.23, -1.0, 36.85), (32.73, -1.0, 36.85), (31.23, -1.0, 36.85), (32.23, 1.0, 35.59), (31.59, 1.0, 35.08), (31.73, 1.0, 36.85), (32.23, 1.0, 36.85), (31.59, -1.0, 35.08), (32.23, -1.0, 35.59), (32.23, -1.0, 36.85), (31.73, -1.0, 36.85), (87.65, 8.998, 7.168), (88.5, 8.614, 16.27), (91.21, 16.85, 7.168), (91.21, 16.85, 15.78), (95.5, 5.442, 7.168), (94.65, 5.826, 16.27), (99.06, 13.29, 7.168), (99.06, 13.29, 15.78), (91.64, 7.19, 21.14), (94.97, 15.14, 21.62), (95.3, 14.99, 21.62), (91.51, 7.25, 21.14), (87.65, 8.998, 15.23), (91.21, 16.85, 15.23), (99.06, 13.29, 15.23), (95.5, 5.442, 15.23), (99.84, 12.93, 14.74), (96.29, 5.086, 14.74), (99.84, 12.93, 14.18), (96.29, 5.086, 14.18), (86.87, 9.354, 14.18), (86.87, 9.354, 14.74), (90.43, 17.2, 14.74), (90.43, 17.2, 14.18), (95.5, 5.442, 15.78), (87.65, 8.998, 15.78), (91.74, 7.147, 21.62), (91.42, 7.293, 21.62), (90.33, 7.499, 9.475), (90.33, 7.499, 13.36), (91.16, 9.318, 9.475), (91.16, 9.318, 13.36), (92.15, 6.668, 9.475), (92.15, 6.668, 13.36), (92.98, 8.487, 9.475), (92.98, 8.487, 13.36), (94.59, 11.08, 18.35), (94.59, 11.08, 21.24), (95.06, 11.98, 18.35), (95.06, 11.98, 21.24), (95.49, 10.61, 18.35), (95.49, 10.61, 21.24), (95.96, 11.51, 18.35), (95.96, 11.51, 21.24), (-6.738, -24.48, -137.4), (1.015, -24.48, -137.4), (8.768, -24.46, -137.8), (16.52, -24.48, -137.4), (24.27, -24.48, -137.4), (24.27, -24.48, 16.88), (16.52, -24.48, 14.0), (8.768, -24.46, 11.53), (1.015, -24.48, 8.232), (-6.738, -24.48, 5.348), (24.27, -30.48, -137.4), (16.52, -30.48, -137.4), (8.768, -30.5, -137.8), (1.015, -30.48, -137.4), (-6.738, -30.48, -137.4), (-6.738, -32.27, 4.143), (1.015, -30.48, 7.268), (8.768, -32.49, 10.06), (16.52, -30.48, 12.77), (24.27, -31.47, 15.9), (22.89, -19.62, -130.2), (15.14, -19.62, -130.2), (7.389, -19.62, -130.2), (-0.3634, -19.62, -130.2), (-8.116, -19.62, -130.2), (-8.116, -19.62, 27.73), (-0.3634, -19.62, 26.18), (7.389, -19.62, 24.63), (15.14, -19.62, 23.08), (22.89, -19.62, 21.53), (-8.116, -26.22, -130.2), (-0.3634, -25.62, -130.2), (7.389, -25.62, -130.2), (15.14, -25.62, -130.2), (22.89, -25.62, -130.2), (22.89, -25.62, 20.81), (15.14, -25.62, 22.36), (7.389, -25.62, 23.91), (-0.8085, -25.62, 25.44), (-8.116, -26.22, 27.0), (32.03, -30.48, -124.3), (32.03, -30.48, -111.2), (32.03, -30.48, -98.09), (32.03, -30.48, -85.0), (32.03, -30.48, -71.9), (32.03, -30.48, -58.81), (32.03, -30.48, -45.71), (32.03, -30.48, -32.62), (32.03, -30.48, -19.52), (32.03, -30.48, -6.425), (32.03, -30.48, 6.67), (32.03, -24.48, 6.67), (32.03, -24.48, -6.425), (32.03, -24.48, -19.52), (32.03, -24.48, -32.62), (32.03, -24.48, -45.71), (32.03, -24.48, -58.81), (32.03, -24.48, -71.9), (32.03, -24.48, -85.0), (32.03, -24.48, -98.09), (32.03, -24.48, -111.2), (32.03, -24.48, -124.3), (-14.49, -24.48, -9.189), (-14.49, -24.48, -20.84), (-14.49, -24.48, -32.5), (-14.49, -24.48, -44.15), (-14.49, -24.48, -55.8), (-14.49, -24.48, -67.46), (-14.49, -24.48, -79.11), (-14.49, -24.48, -90.76), (-14.49, -24.48, -102.4), (-14.49, -24.48, -114.1), (-14.49, -24.48, -125.7), (-14.49, -30.48, -10.51), (-14.49, -30.48, -22.05), (-14.49, -30.48, -33.58), (-14.49, -30.48, -45.11), (-14.49, -30.48, -56.65), (-14.49, -30.48, -68.18), (-14.49, -30.48, -79.71), (-14.49, -30.48, -91.25), (-14.49, -30.48, -102.8), (-14.49, -30.48, -114.3), (-14.49, -30.48, -125.8), (-21.75, -24.48, -9.189), (-21.75, -24.48, -20.84), (-21.75, -24.48, -32.5), (-21.75, -24.48, -44.15), (-21.75, -24.48, -55.8), (-21.75, -24.48, -67.46), (-21.75, -24.48, -79.11), (-21.75, -24.48, -90.76), (-21.75, -24.48, -102.4), (-21.75, -24.48, -114.1), (-21.75, -24.48, -125.7), (-21.75, -30.48, -10.51), (-21.75, -30.48, -22.05), (-21.75, -30.48, -33.58), (-21.75, -30.48, -45.11), (-21.75, -30.48, -56.65), (-21.75, -30.48, -68.18), (-21.75, -30.48, -79.71), (-21.75, -30.48, -91.25), (-21.75, -30.48, -102.8), (-21.75, -30.48, -114.3), (-21.75, -30.48, -125.8), (36.53, -30.48, -124.3), (36.53, -30.48, -111.2), (36.53, -30.48, -98.09), (36.53, -30.48, -85.0), (36.53, -30.48, -71.9), (36.53, -30.48, -58.81), (36.53, -30.48, -45.71), (36.53, -30.48, -32.62), (36.53, -30.48, -19.52), (36.53, -30.48, -6.425), (36.53, -30.48, 6.67), (36.53, -24.48, 6.67), (36.53, -24.48, -6.425), (36.53, -24.48, -19.52), (36.53, -24.48, -32.62), (36.53, -24.48, -45.71), (36.53, -24.48, -58.81), (36.53, -24.48, -71.9), (36.53, -24.48, -85.0), (36.53, -24.48, -98.09), (36.53, -24.48, -111.2), (36.53, -24.48, -124.3), (-6.738, -30.48, -125.6), (-6.738, -30.48, -113.8), (-6.738, -30.48, -102.0), (-6.738, -30.48, -90.2), (-6.738, -30.48, -78.41), (-6.738, -32.27, -66.62), (-8.012, -32.27, -54.79), (-7.375, -32.27, -43.01), (-6.738, -32.27, -31.24), (-6.101, -32.27, -19.46), (-5.464, -32.27, -7.685), (1.015, -30.48, -125.3), (1.015, -30.48, -113.3), (1.015, -30.48, -101.2), (1.015, -30.48, -89.16), (1.015, -30.48, -77.11), (1.015, -30.48, -65.06), (1.015, -30.48, -53.0), (1.015, -30.48, -40.95), (1.015, -30.48, -28.89), (1.015, -30.48, -16.84), (1.015, -30.48, -4.786), (8.768, -30.5, -125.4), (8.768, -30.5, -113.0), (8.768, -30.5, -100.6), (8.768, -30.5, -88.26), (8.768, -32.49, -75.88), (8.768, -32.49, -63.49), (8.768, -32.49, -51.11), (8.768, -32.49, -38.73), (9.52, -32.49, -26.32), (8.768, -32.49, -13.96), (8.016, -32.49, -1.601), (16.52, -30.48, -124.8), (16.52, -30.48, -112.2), (16.52, -30.48, -99.65), (16.52, -30.48, -87.08), (16.52, -30.48, -74.51), (16.52, -30.48, -61.93), (16.52, -30.48, -49.36), (16.52, -30.48, -36.78), (16.52, -30.48, -24.21), (16.52, -30.48, -11.63), (16.52, -30.48, 0.9421), (24.27, -30.48, -124.5), (24.27, -30.48, -111.7), (24.27, -30.48, -98.87), (24.27, -30.48, -86.04), (24.27, -30.48, -73.2), (24.27, -30.48, -60.37), (24.27, -31.47, -47.53), (24.27, -31.47, -34.7), (24.27, -31.47, -21.86), (24.27, -31.47, -9.029), (24.27, -31.47, 3.806), (24.27, -24.48, -124.5), (24.27, -24.48, -111.7), (24.27, -24.48, -98.81), (24.27, -24.48, -85.96), (24.27, -24.48, -73.1), (24.27, -24.48, -60.25), (24.27, -24.48, -47.39), (24.27, -24.48, -34.54), (24.27, -24.48, -21.68), (24.27, -24.48, -8.828), (24.27, -24.48, 4.027), (16.52, -24.48, -124.8), (16.52, -24.48, -112.1), (16.52, -24.48, -99.53), (16.52, -24.48, -86.92), (16.52, -24.48, -74.3), (16.52, -24.48, -61.69), (16.52, -24.48, -49.08), (16.52, -24.48, -36.46), (16.52, -24.48, -23.85), (16.52, -24.48, -11.23), (16.52, -24.48, 1.384), (8.768, -24.46, -125.3), (8.768, -24.46, -112.9), (8.768, -24.46, -100.5), (8.768, -24.46, -88.02), (8.768, -24.46, -75.57), (8.768, -24.46, -63.13), (8.768, -24.46, -50.69), (8.768, -24.46, -38.24), (8.768, -24.46, -25.8), (8.768, -24.46, -13.36), (8.768, -24.46, -0.9122), (1.015, -24.48, -125.2), (1.015, -24.48, -113.1), (1.015, -24.48, -101.0), (1.015, -24.48, -88.84), (1.015, -24.48, -76.71), (1.015, -24.48, -64.57), (1.015, -24.48, -52.44), (1.015, -24.48, -40.31), (1.015, -24.48, -28.17), (1.015, -24.48, -16.04), (1.015, -24.48, -3.903), (-6.738, -24.48, -125.5), (-6.738, -24.48, -113.6), (-6.738, -24.48, -101.7), (-6.738, -24.48, -89.8), (-6.738, -24.48, -77.91), (-6.738, -24.48, -66.02), (-6.738, -24.48, -54.12), (-6.738, -24.48, -42.23), (-6.738, -24.48, -30.33), (-6.738, -24.48, -18.44), (-6.738, -24.48, -6.546), (-15.87, -25.62, 19.83), (-15.87, -19.62, 20.52), (30.65, -19.62, 11.74), (30.65, -25.62, 11.05), (37.91, -19.62, 11.74), (37.91, -25.62, 11.74), (-20.37, -25.62, 20.52), (-20.37, -19.62, 20.52), (22.89, -25.62, 12.52), (15.14, -25.62, 13.98), (7.389, -25.62, 15.44), (-0.3835, -25.62, 16.91), (-8.116, -26.22, 18.37), (-8.116, -19.62, 19.05), (-0.3634, -19.62, 17.59), (7.389, -19.62, 16.13), (15.14, -19.62, 14.66), (22.89, -19.62, 13.2), (-15.87, -19.62, 10.52), (30.65, -19.62, 2.323), (30.65, -25.62, 1.685), (37.91, -19.62, 2.323), (37.91, -25.62, 2.323), (-20.37, -19.62, 10.52), (22.89, -25.62, 3.052), (15.14, -25.62, 4.418), (7.389, -25.62, 5.785), (0.1016, -25.62, 7.163), (-8.116, -26.22, 8.518), (-8.116, -19.62, 9.156), (-0.3634, -19.62, 7.79), (7.389, -19.62, 6.423), (15.14, -19.62, 5.056), (22.89, -19.62, 3.689), (-15.87, -25.62, 9.885), (-20.37, -25.62, 10.52)], [], [(0, 1, 3, 2), (2, 3, 7, 6), (6, 7, 5, 4), (4, 5, 1, 0), (2, 6, 4, 0), (7, 3, 1, 5), (372, 373, 11, 10), (48, 43, 15, 14), (374, 375, 13, 12), (28, 39, 9, 8), (395, 374, 12, 47), (381, 373, 9, 39), (391, 376, 34, 55), (376, 377, 35, 34), (377, 378, 36, 35), (378, 379, 37, 36), (379, 380, 38, 37), (380, 381, 39, 38), (372, 382, 28, 8), (382, 383, 29, 28), (383, 384, 30, 29), (384, 385, 31, 30), (385, 386, 32, 31), (386, 387, 33, 32), (44, 55, 34, 33), (33, 34, 35, 32), (32, 35, 36, 31), (31, 36, 37, 30), (30, 37, 116, 117), (29, 38, 39, 28), (10, 11, 22, 21), (21, 22, 23, 20), (20, 23, 24, 19), (19, 24, 25, 18), (18, 25, 26, 17), (17, 26, 27, 16), (12, 13, 52, 47), (47, 52, 53, 46), (46, 53, 54, 45), (45, 54, 55, 44), (375, 388, 52, 13), (388, 389, 53, 52), (389, 390, 54, 53), (390, 391, 55, 54), (387, 392, 44, 33), (392, 393, 45, 44), (393, 394, 46, 45), (394, 395, 47, 46), (16, 27, 40, 51), (51, 40, 41, 50), (50, 41, 42, 49), (49, 42, 43, 48), (56, 57, 59, 58), (64, 67, 63, 62), (62, 63, 61, 60), (68, 71, 57, 56), (64, 62, 60, 69), (66, 59, 57, 71), (63, 67, 70, 61), (67, 66, 71, 70), (58, 65, 68, 56), (65, 64, 69, 68), (60, 61, 70, 69), (69, 70, 71, 68), (58, 59, 66, 65), (65, 66, 67, 64), (1481, 74, 84, 1486), (1480, 1254, 79, 1465), (79, 77, 83, 80), (1475, 1264, 73, 1463), (1245, 78, 76, 1259), (1250, 75, 73, 1264), (1467, 80, 83, 1468), (1465, 79, 80, 1467), (1483, 76, 82, 1485), (76, 78, 81, 82), (1469, 86, 87, 1470), (1463, 73, 86, 1469), (73, 75, 87, 86), (74, 72, 85, 84), (1286, 1352, 100, 90), (1462, 1287, 95, 1234), (95, 96, 99, 93), (1407, 1275, 89, 1244), (1225, 1239, 92, 94), (1230, 1244, 89, 91), (1309, 1320, 99, 96), (1287, 1309, 96, 95), (1308, 1330, 98, 92), (92, 98, 97, 94), (1341, 1342, 103, 102), (1275, 1341, 102, 89), (89, 102, 103, 91), (90, 100, 101, 88), (104, 105, 107, 106), (107, 111, 123, 120), (110, 111, 109, 108), (108, 109, 105, 104), (106, 110, 108, 104), (111, 107, 105, 109), (113, 114, 115, 112), (37, 38, 115, 114), (38, 29, 112, 115), (29, 30, 113, 112), (117, 116, 118, 119), (37, 114, 118, 116), (114, 113, 119, 118), (113, 30, 117, 119), (121, 120, 123, 122), (106, 107, 120, 121), (111, 110, 122, 123), (110, 106, 121, 122), (124, 125, 127, 126), (126, 127, 131, 130), (130, 131, 129, 128), (128, 129, 125, 124), (126, 130, 128, 124), (131, 127, 125, 129), (144, 146, 134, 133), (155, 154, 152, 153), (150, 156, 137, 136), (156, 158, 138, 137), (160, 162, 140, 139), (134, 145, 143, 133), (136, 149, 147, 135), (138, 157, 151, 137), (140, 161, 159, 139), (142, 144, 133, 132), (146, 148, 135, 134), (148, 150, 136, 135), (158, 160, 139, 138), (133, 143, 141, 132), (135, 147, 145, 134), (137, 151, 149, 136), (139, 159, 157, 138), (175, 164, 165, 177), (181, 167, 168, 183), (183, 168, 169, 185), (187, 170, 171, 189), (165, 164, 174, 176), (167, 166, 178, 180), (169, 168, 182, 184), (171, 170, 186, 188), (173, 163, 164, 175), (177, 165, 166, 179), (179, 166, 167, 181), (185, 169, 170, 187), (164, 163, 172, 174), (166, 165, 176, 178), (168, 167, 180, 182), (170, 169, 184, 186), (190, 196, 193), (190, 192, 197), (190, 197, 196), (196, 197, 194, 195), (191, 202, 199), (191, 198, 203), (191, 203, 202), (202, 203, 200, 201), (204, 209, 206), (204, 205, 210), (204, 210, 209), (209, 210, 207, 208), (211, 216, 213), (211, 212, 217), (211, 217, 216), (216, 217, 214, 215), (218, 223, 220), (218, 219, 224), (218, 224, 223), (223, 224, 221, 222), (225, 230, 227), (225, 226, 231), (225, 231, 230), (230, 231, 228, 229), (232, 237, 234), (232, 233, 238), (232, 238, 237), (237, 238, 235, 236), (239, 244, 241), (239, 240, 245), (239, 245, 244), (244, 245, 242, 243), (246, 259, 258), (247, 259, 261), (246, 258, 263), (246, 263, 265), (246, 265, 262), (247, 261, 268), (248, 260, 270), (249, 264, 272), (250, 266, 274), (251, 267, 276), (247, 268, 271), (248, 270, 273), (249, 272, 275), (250, 274, 277), (251, 276, 269), (252, 278, 283), (253, 279, 285), (254, 280, 286), (255, 281, 287), (256, 282, 284), (284, 287, 257), (284, 282, 287), (282, 255, 287), (287, 286, 257), (287, 281, 286), (281, 254, 286), (286, 285, 257), (286, 280, 285), (280, 253, 285), (285, 283, 257), (285, 279, 283), (279, 252, 283), (283, 284, 257), (283, 278, 284), (278, 256, 284), (269, 282, 256), (269, 276, 282), (276, 255, 282), (277, 281, 255), (277, 274, 281), (274, 254, 281), (275, 280, 254), (275, 272, 280), (272, 253, 280), (273, 279, 253), (273, 270, 279), (270, 252, 279), (271, 278, 252), (271, 268, 278), (268, 256, 278), (276, 277, 255), (276, 267, 277), (267, 250, 277), (274, 275, 254), (274, 266, 275), (266, 249, 275), (272, 273, 253), (272, 264, 273), (264, 248, 273), (270, 271, 252), (270, 260, 271), (260, 247, 271), (268, 269, 256), (268, 261, 269), (261, 251, 269), (262, 267, 251), (262, 265, 267), (265, 250, 267), (265, 266, 250), (265, 263, 266), (263, 249, 266), (263, 264, 249), (263, 258, 264), (258, 248, 264), (261, 262, 251), (261, 259, 262), (259, 246, 262), (258, 260, 248), (258, 259, 260), (259, 247, 260), (288, 301, 300), (289, 301, 303), (288, 300, 305), (288, 305, 307), (288, 307, 304), (289, 303, 310), (290, 302, 312), (291, 306, 314), (292, 308, 316), (293, 309, 318), (289, 310, 313), (290, 312, 315), (291, 314, 317), (292, 316, 319), (293, 318, 311), (294, 320, 325), (295, 321, 327), (296, 322, 328), (297, 323, 329), (298, 324, 326), (326, 329, 299), (326, 324, 329), (324, 297, 329), (329, 328, 299), (329, 323, 328), (323, 296, 328), (328, 327, 299), (328, 322, 327), (322, 295, 327), (327, 325, 299), (327, 321, 325), (321, 294, 325), (325, 326, 299), (325, 320, 326), (320, 298, 326), (311, 324, 298), (311, 318, 324), (318, 297, 324), (319, 323, 297), (319, 316, 323), (316, 296, 323), (317, 322, 296), (317, 314, 322), (314, 295, 322), (315, 321, 295), (315, 312, 321), (312, 294, 321), (313, 320, 294), (313, 310, 320), (310, 298, 320), (318, 319, 297), (318, 309, 319), (309, 292, 319), (316, 317, 296), (316, 308, 317), (308, 291, 317), (314, 315, 295), (314, 306, 315), (306, 290, 315), (312, 313, 294), (312, 302, 313), (302, 289, 313), (310, 311, 298), (310, 303, 311), (303, 293, 311), (304, 309, 293), (304, 307, 309), (307, 292, 309), (307, 308, 292), (307, 305, 308), (305, 291, 308), (305, 306, 291), (305, 300, 306), (300, 290, 306), (303, 304, 293), (303, 301, 304), (301, 288, 304), (300, 302, 290), (300, 301, 302), (301, 289, 302), (330, 343, 342), (331, 343, 345), (330, 342, 347), (330, 347, 349), (330, 349, 346), (331, 345, 352), (332, 344, 354), (333, 348, 356), (334, 350, 358), (335, 351, 360), (331, 352, 355), (332, 354, 357), (333, 356, 359), (334, 358, 361), (335, 360, 353), (336, 362, 367), (337, 363, 369), (338, 364, 370), (339, 365, 371), (340, 366, 368), (368, 371, 341), (368, 366, 371), (366, 339, 371), (371, 370, 341), (371, 365, 370), (365, 338, 370), (370, 369, 341), (370, 364, 369), (364, 337, 369), (369, 367, 341), (369, 363, 367), (363, 336, 367), (367, 368, 341), (367, 362, 368), (362, 340, 368), (353, 366, 340), (353, 360, 366), (360, 339, 366), (361, 365, 339), (361, 358, 365), (358, 338, 365), (359, 364, 338), (359, 356, 364), (356, 337, 364), (357, 363, 337), (357, 354, 363), (354, 336, 363), (355, 362, 336), (355, 352, 362), (352, 340, 362), (360, 361, 339), (360, 351, 361), (351, 334, 361), (358, 359, 338), (358, 350, 359), (350, 333, 359), (356, 357, 337), (356, 348, 357), (348, 332, 357), (354, 355, 336), (354, 344, 355), (344, 331, 355), (352, 353, 340), (352, 345, 353), (345, 335, 353), (346, 351, 335), (346, 349, 351), (349, 334, 351), (349, 350, 334), (349, 347, 350), (347, 333, 350), (347, 348, 333), (347, 342, 348), (342, 332, 348), (345, 346, 335), (345, 343, 346), (343, 330, 346), (342, 344, 332), (342, 343, 344), (343, 331, 344), (49, 48, 395, 394), (50, 49, 394, 393), (51, 50, 393, 392), (16, 51, 392, 387), (41, 40, 391, 390), (42, 41, 390, 389), (43, 42, 389, 388), (15, 43, 388, 375), (17, 16, 387, 386), (18, 17, 386, 385), (19, 18, 385, 384), (20, 19, 384, 383), (21, 20, 383, 382), (10, 21, 382, 372), (23, 22, 381, 380), (24, 23, 380, 379), (25, 24, 379, 378), (26, 25, 378, 377), (27, 26, 377, 376), (40, 27, 376, 391), (22, 11, 373, 381), (48, 14, 374, 395), (14, 15, 375, 374), (8, 9, 373, 372), (396, 404, 405, 398), (416, 451, 406, 402), (402, 406, 407, 400), (452, 487, 404, 396), (416, 402, 400, 469), (488, 399, 397, 523), (397, 399, 413, 412), (505, 403, 406, 451), (403, 401, 415, 414), (406, 403, 414, 410), (412, 413, 409, 408), (414, 415, 411, 410), (553, 554, 595, 594), (407, 406, 410, 411), (399, 405, 409, 413), (523, 397, 412, 559), (405, 404, 408, 409), (470, 407, 411, 524), (404, 487, 541, 408), (487, 486, 540, 541), (486, 485, 539, 540), (485, 484, 538, 539), (484, 483, 537, 538), (483, 482, 536, 537), (482, 481, 535, 536), (481, 480, 534, 535), (480, 479, 533, 534), (479, 478, 532, 533), (478, 477, 531, 532), (477, 476, 530, 531), (476, 475, 529, 530), (475, 474, 528, 529), (474, 473, 527, 528), (473, 472, 526, 527), (472, 471, 525, 526), (471, 470, 524, 525), (401, 506, 542, 415), (506, 507, 543, 542), (507, 508, 544, 543), (508, 509, 545, 544), (509, 510, 546, 545), (510, 511, 547, 546), (511, 512, 548, 547), (512, 513, 549, 548), (513, 514, 550, 549), (514, 515, 551, 550), (515, 516, 552, 551), (516, 517, 553, 552), (517, 518, 554, 553), (518, 519, 555, 554), (519, 520, 556, 555), (520, 521, 557, 556), (521, 522, 558, 557), (522, 523, 559, 558), (540, 539, 581, 582), (542, 543, 525, 524), (412, 408, 561, 563), (544, 545, 527, 526), (535, 553, 594, 577), (546, 547, 529, 528), (526, 525, 567, 568), (548, 549, 531, 530), (559, 412, 563, 562), (550, 551, 533, 532), (552, 534, 576, 593), (552, 553, 535, 534), (551, 552, 593, 592), (554, 555, 537, 536), (538, 537, 579, 580), (556, 557, 539, 538), (533, 551, 592, 575), (558, 559, 541, 540), (399, 488, 434, 405), (488, 489, 435, 434), (489, 490, 436, 435), (490, 491, 437, 436), (491, 492, 438, 437), (492, 493, 439, 438), (493, 494, 440, 439), (494, 495, 441, 440), (495, 496, 442, 441), (496, 497, 443, 442), (497, 498, 444, 443), (498, 499, 445, 444), (499, 500, 446, 445), (500, 501, 447, 446), (501, 502, 448, 447), (502, 503, 449, 448), (503, 504, 450, 449), (504, 505, 451, 450), (403, 505, 506, 401), (505, 504, 507, 506), (504, 503, 508, 507), (503, 502, 509, 508), (502, 501, 510, 509), (501, 500, 511, 510), (500, 499, 512, 511), (499, 498, 513, 512), (498, 497, 514, 513), (497, 496, 515, 514), (496, 495, 516, 515), (495, 494, 517, 516), (494, 493, 518, 517), (493, 492, 519, 518), (492, 491, 520, 519), (491, 490, 521, 520), (490, 489, 522, 521), (489, 488, 523, 522), (398, 433, 452, 396), (433, 432, 453, 452), (432, 431, 454, 453), (431, 430, 455, 454), (430, 429, 456, 455), (429, 428, 457, 456), (428, 427, 458, 457), (427, 426, 459, 458), (426, 425, 460, 459), (425, 424, 461, 460), (424, 423, 462, 461), (423, 422, 463, 462), (422, 421, 464, 463), (421, 420, 465, 464), (420, 419, 466, 465), (419, 418, 467, 466), (418, 417, 468, 467), (417, 416, 469, 468), (400, 407, 470, 469), (469, 470, 471, 468), (468, 471, 472, 467), (467, 472, 473, 466), (466, 473, 474, 465), (465, 474, 475, 464), (464, 475, 476, 463), (463, 476, 477, 462), (462, 477, 478, 461), (461, 478, 479, 460), (460, 479, 480, 459), (459, 480, 481, 458), (458, 481, 482, 457), (457, 482, 483, 456), (456, 483, 484, 455), (455, 484, 485, 454), (454, 485, 486, 453), (453, 486, 487, 452), (398, 405, 434, 433), (433, 434, 435, 432), (432, 435, 436, 431), (431, 436, 437, 430), (430, 437, 438, 429), (429, 438, 439, 428), (428, 439, 440, 427), (427, 440, 441, 426), (426, 441, 442, 425), (425, 442, 443, 424), (424, 443, 444, 423), (423, 444, 445, 422), (422, 445, 446, 421), (421, 446, 447, 420), (420, 447, 448, 419), (419, 448, 449, 418), (418, 449, 450, 417), (417, 450, 451, 416), (562, 563, 561, 560), (564, 583, 566, 565), (584, 585, 568, 567), (586, 587, 570, 569), (588, 589, 572, 571), (590, 591, 574, 573), (592, 593, 576, 575), (594, 595, 578, 577), (596, 597, 580, 579), (598, 599, 582, 581), (554, 536, 578, 595), (528, 527, 569, 570), (537, 555, 596, 579), (415, 542, 583, 564), (542, 524, 566, 583), (555, 556, 597, 596), (556, 538, 580, 597), (411, 415, 564, 565), (525, 543, 584, 567), (530, 529, 571, 572), (539, 557, 598, 581), (543, 544, 585, 584), (544, 526, 568, 585), (557, 558, 599, 598), (558, 540, 582, 599), (532, 531, 573, 574), (527, 545, 586, 569), (541, 559, 562, 560), (545, 546, 587, 586), (546, 528, 570, 587), (529, 547, 588, 571), (534, 533, 575, 576), (547, 548, 589, 588), (548, 530, 572, 589), (531, 549, 590, 573), (536, 535, 577, 578), (408, 541, 560, 561), (549, 550, 591, 590), (550, 532, 574, 591), (524, 411, 565, 566), (673, 672, 720, 719), (627, 625, 675, 676), (602, 603, 605, 604), (681, 680, 712, 711), (643, 641, 683, 684), (604, 605, 607, 606), (692, 691, 701, 700), (659, 657, 691, 692), (606, 607, 609, 608), (684, 683, 709, 708), (621, 619, 672, 673), (608, 609, 611, 610), (676, 675, 717, 716), (637, 635, 680, 681), (610, 611, 613, 612), (668, 667, 725, 724), (653, 651, 688, 689), (612, 613, 615, 614), (687, 686, 706, 705), (605, 603, 600, 601), (614, 615, 617, 616), (679, 678, 714, 713), (615, 613, 669, 670), (616, 617, 619, 618), (671, 670, 722, 721), (631, 629, 677, 678), (618, 619, 621, 620), (695, 694, 698, 697), (647, 645, 685, 686), (620, 621, 623, 622), (690, 689, 703, 702), (663, 661, 693, 694), (622, 623, 625, 624), (600, 695, 697, 696), (609, 607, 666, 667), (624, 625, 627, 626), (682, 681, 711, 710), (625, 623, 674, 675), (626, 627, 629, 628), (674, 673, 719, 718), (641, 639, 682, 683), (628, 629, 631, 630), (666, 601, 727, 726), (657, 655, 690, 691), (630, 631, 633, 632), (693, 692, 700, 699), (619, 617, 671, 672), (632, 633, 635, 634), (685, 684, 708, 707), (635, 633, 679, 680), (634, 635, 637, 636), (677, 676, 716, 715), (651, 649, 687, 688), (636, 637, 639, 638), (669, 668, 724, 723), (613, 611, 668, 669), (638, 639, 641, 640), (688, 687, 705, 704), (629, 627, 676, 677), (640, 641, 643, 642), (680, 679, 713, 712), (645, 643, 684, 685), (642, 643, 645, 644), (672, 671, 721, 720), (661, 659, 692, 693), (644, 645, 647, 646), (691, 690, 702, 701), (603, 665, 695, 600), (646, 647, 649, 648), (683, 682, 710, 709), (607, 605, 601, 666), (648, 649, 651, 650), (675, 674, 718, 717), (623, 621, 673, 674), (650, 651, 653, 652), (667, 666, 726, 725), (639, 637, 681, 682), (652, 653, 655, 654), (694, 693, 699, 698), (655, 653, 689, 690), (654, 655, 657, 656), (686, 685, 707, 706), (617, 615, 670, 671), (656, 657, 659, 658), (678, 677, 715, 714), (633, 631, 678, 679), (658, 659, 661, 660), (730, 729, 728), (649, 647, 686, 687), (660, 661, 663, 662), (665, 663, 694, 695), (670, 669, 723, 722), (662, 663, 665, 664), (601, 600, 696, 727), (611, 609, 667, 668), (664, 665, 603, 602), (602, 604, 606, 608, 610, 612, 614, 616, 618, 620, 622, 624, 626, 628, 630, 632, 634, 636, 638, 640, 642, 644, 646, 648, 650, 652, 654, 656, 658, 660, 662, 664), (689, 688, 704, 703), (732, 731, 728), (729, 733, 728), (731, 734, 728), (733, 735, 728), (734, 736, 728), (735, 737, 728), (736, 738, 728), (740, 739, 728), (737, 741, 728), (738, 742, 728), (739, 743, 728), (741, 744, 728), (742, 745, 728), (743, 746, 728), (744, 747, 728), (745, 748, 728), (746, 749, 728), (747, 750, 728), (748, 751, 728), (749, 752, 728), (750, 740, 728), (751, 753, 728), (752, 754, 728), (753, 755, 728), (754, 756, 728), (755, 757, 728), (756, 758, 728), (757, 759, 728), (758, 760, 728), (759, 730, 728), (760, 732, 728), (705, 706, 732, 760), (718, 719, 730, 759), (704, 705, 760, 758), (717, 718, 759, 757), (703, 704, 758, 756), (716, 717, 757, 755), (702, 703, 756, 754), (715, 716, 755, 753), (701, 702, 754, 752), (714, 715, 753, 751), (727, 696, 740, 750), (700, 701, 752, 749), (713, 714, 751, 748), (726, 727, 750, 747), (699, 700, 749, 746), (712, 713, 748, 745), (725, 726, 747, 744), (698, 699, 746, 743), (711, 712, 745, 742), (724, 725, 744, 741), (697, 698, 743, 739), (710, 711, 742, 738), (723, 724, 741, 737), (696, 697, 739, 740), (709, 710, 738, 736), (722, 723, 737, 735), (708, 709, 736, 734), (721, 722, 735, 733), (707, 708, 734, 731), (720, 721, 733, 729), (706, 707, 731, 732), (719, 720, 729, 730), (834, 833, 881, 880), (788, 786, 836, 837), (763, 764, 766, 765), (842, 841, 873, 872), (804, 802, 844, 845), (765, 766, 768, 767), (853, 852, 862, 861), (820, 818, 852, 853), (767, 768, 770, 769), (845, 844, 870, 869), (782, 780, 833, 834), (769, 770, 772, 771), (837, 836, 878, 877), (798, 796, 841, 842), (771, 772, 774, 773), (829, 828, 886, 885), (814, 812, 849, 850), (773, 774, 776, 775), (848, 847, 867, 866), (766, 764, 761, 762), (775, 776, 778, 777), (840, 839, 875, 874), (776, 774, 830, 831), (777, 778, 780, 779), (832, 831, 883, 882), (792, 790, 838, 839), (779, 780, 782, 781), (856, 855, 859, 858), (808, 806, 846, 847), (781, 782, 784, 783), (851, 850, 864, 863), (824, 822, 854, 855), (783, 784, 786, 785), (761, 856, 858, 857), (770, 768, 827, 828), (785, 786, 788, 787), (843, 842, 872, 871), (786, 784, 835, 836), (787, 788, 790, 789), (835, 834, 880, 879), (802, 800, 843, 844), (789, 790, 792, 791), (827, 762, 888, 887), (818, 816, 851, 852), (791, 792, 794, 793), (854, 853, 861, 860), (780, 778, 832, 833), (793, 794, 796, 795), (846, 845, 869, 868), (796, 794, 840, 841), (795, 796, 798, 797), (838, 837, 877, 876), (812, 810, 848, 849), (797, 798, 800, 799), (830, 829, 885, 884), (774, 772, 829, 830), (799, 800, 802, 801), (849, 848, 866, 865), (790, 788, 837, 838), (801, 802, 804, 803), (841, 840, 874, 873), (806, 804, 845, 846), (803, 804, 806, 805), (833, 832, 882, 881), (822, 820, 853, 854), (805, 806, 808, 807), (852, 851, 863, 862), (764, 826, 856, 761), (807, 808, 810, 809), (844, 843, 871, 870), (768, 766, 762, 827), (809, 810, 812, 811), (836, 835, 879, 878), (784, 782, 834, 835), (811, 812, 814, 813), (828, 827, 887, 886), (800, 798, 842, 843), (813, 814, 816, 815), (855, 854, 860, 859), (816, 814, 850, 851), (815, 816, 818, 817), (847, 846, 868, 867), (778, 776, 831, 832), (817, 818, 820, 819), (839, 838, 876, 875), (794, 792, 839, 840), (819, 820, 822, 821), (891, 890, 889), (810, 808, 847, 848), (821, 822, 824, 823), (826, 824, 855, 856), (831, 830, 884, 883), (823, 824, 826, 825), (762, 761, 857, 888), (772, 770, 828, 829), (825, 826, 764, 763), (763, 765, 767, 769, 771, 773, 775, 777, 779, 781, 783, 785, 787, 789, 791, 793, 795, 797, 799, 801, 803, 805, 807, 809, 811, 813, 815, 817, 819, 821, 823, 825), (850, 849, 865, 864), (893, 892, 889), (890, 894, 889), (892, 895, 889), (894, 896, 889), (895, 897, 889), (896, 898, 889), (897, 899, 889), (901, 900, 889), (898, 902, 889), (899, 903, 889), (900, 904, 889), (902, 905, 889), (903, 906, 889), (904, 907, 889), (905, 908, 889), (906, 909, 889), (907, 910, 889), (908, 911, 889), (909, 912, 889), (910, 913, 889), (911, 901, 889), (912, 914, 889), (913, 915, 889), (914, 916, 889), (915, 917, 889), (916, 918, 889), (917, 919, 889), (918, 920, 889), (919, 921, 889), (920, 891, 889), (921, 893, 889), (866, 867, 893, 921), (879, 880, 891, 920), (865, 866, 921, 919), (878, 879, 920, 918), (864, 865, 919, 917), (877, 878, 918, 916), (863, 864, 917, 915), (876, 877, 916, 914), (862, 863, 915, 913), (875, 876, 914, 912), (888, 857, 901, 911), (861, 862, 913, 910), (874, 875, 912, 909), (887, 888, 911, 908), (860, 861, 910, 907), (873, 874, 909, 906), (886, 887, 908, 905), (859, 860, 907, 904), (872, 873, 906, 903), (885, 886, 905, 902), (858, 859, 904, 900), (871, 872, 903, 899), (884, 885, 902, 898), (857, 858, 900, 901), (870, 871, 899, 897), (883, 884, 898, 896), (869, 870, 897, 895), (882, 883, 896, 894), (868, 869, 895, 892), (881, 882, 894, 890), (867, 868, 892, 893), (880, 881, 890, 891), (995, 994, 1042, 1041), (949, 947, 997, 998), (924, 925, 927, 926), (1003, 1002, 1034, 1033), (965, 963, 1005, 1006), (926, 927, 929, 928), (1014, 1013, 1023, 1022), (981, 979, 1013, 1014), (928, 929, 931, 930), (1006, 1005, 1031, 1030), (943, 941, 994, 995), (930, 931, 933, 932), (998, 997, 1039, 1038), (959, 957, 1002, 1003), (932, 933, 935, 934), (990, 989, 1047, 1046), (975, 973, 1010, 1011), (934, 935, 937, 936), (1009, 1008, 1028, 1027), (927, 925, 922, 923), (936, 937, 939, 938), (1001, 1000, 1036, 1035), (937, 935, 991, 992), (938, 939, 941, 940), (993, 992, 1044, 1043), (953, 951, 999, 1000), (940, 941, 943, 942), (1017, 1016, 1020, 1019), (969, 967, 1007, 1008), (942, 943, 945, 944), (1012, 1011, 1025, 1024), (985, 983, 1015, 1016), (944, 945, 947, 946), (922, 1017, 1019, 1018), (931, 929, 988, 989), (946, 947, 949, 948), (1004, 1003, 1033, 1032), (947, 945, 996, 997), (948, 949, 951, 950), (996, 995, 1041, 1040), (963, 961, 1004, 1005), (950, 951, 953, 952), (988, 923, 1049, 1048), (979, 977, 1012, 1013), (952, 953, 955, 954), (1015, 1014, 1022, 1021), (941, 939, 993, 994), (954, 955, 957, 956), (1007, 1006, 1030, 1029), (957, 955, 1001, 1002), (956, 957, 959, 958), (999, 998, 1038, 1037), (973, 971, 1009, 1010), (958, 959, 961, 960), (991, 990, 1046, 1045), (935, 933, 990, 991), (960, 961, 963, 962), (1010, 1009, 1027, 1026), (951, 949, 998, 999), (962, 963, 965, 964), (1002, 1001, 1035, 1034), (967, 965, 1006, 1007), (964, 965, 967, 966), (994, 993, 1043, 1042), (983, 981, 1014, 1015), (966, 967, 969, 968), (1013, 1012, 1024, 1023), (925, 987, 1017, 922), (968, 969, 971, 970), (1005, 1004, 1032, 1031), (929, 927, 923, 988), (970, 971, 973, 972), (997, 996, 1040, 1039), (945, 943, 995, 996), (972, 973, 975, 974), (989, 988, 1048, 1047), (961, 959, 1003, 1004), (974, 975, 977, 976), (1016, 1015, 1021, 1020), (977, 975, 1011, 1012), (976, 977, 979, 978), (1008, 1007, 1029, 1028), (939, 937, 992, 993), (978, 979, 981, 980), (1000, 999, 1037, 1036), (955, 953, 1000, 1001), (980, 981, 983, 982), (1052, 1051, 1050), (971, 969, 1008, 1009), (982, 983, 985, 984), (987, 985, 1016, 1017), (992, 991, 1045, 1044), (984, 985, 987, 986), (923, 922, 1018, 1049), (933, 931, 989, 990), (986, 987, 925, 924), (924, 926, 928, 930, 932, 934, 936, 938, 940, 942, 944, 946, 948, 950, 952, 954, 956, 958, 960, 962, 964, 966, 968, 970, 972, 974, 976, 978, 980, 982, 984, 986), (1011, 1010, 1026, 1025), (1054, 1053, 1050), (1051, 1055, 1050), (1053, 1056, 1050), (1055, 1057, 1050), (1056, 1058, 1050), (1057, 1059, 1050), (1058, 1060, 1050), (1062, 1061, 1050), (1059, 1063, 1050), (1060, 1064, 1050), (1061, 1065, 1050), (1063, 1066, 1050), (1064, 1067, 1050), (1065, 1068, 1050), (1066, 1069, 1050), (1067, 1070, 1050), (1068, 1071, 1050), (1069, 1072, 1050), (1070, 1073, 1050), (1071, 1074, 1050), (1072, 1062, 1050), (1073, 1075, 1050), (1074, 1076, 1050), (1075, 1077, 1050), (1076, 1078, 1050), (1077, 1079, 1050), (1078, 1080, 1050), (1079, 1081, 1050), (1080, 1082, 1050), (1081, 1052, 1050), (1082, 1054, 1050), (1027, 1028, 1054, 1082), (1040, 1041, 1052, 1081), (1026, 1027, 1082, 1080), (1039, 1040, 1081, 1079), (1025, 1026, 1080, 1078), (1038, 1039, 1079, 1077), (1024, 1025, 1078, 1076), (1037, 1038, 1077, 1075), (1023, 1024, 1076, 1074), (1036, 1037, 1075, 1073), (1049, 1018, 1062, 1072), (1022, 1023, 1074, 1071), (1035, 1036, 1073, 1070), (1048, 1049, 1072, 1069), (1021, 1022, 1071, 1068), (1034, 1035, 1070, 1067), (1047, 1048, 1069, 1066), (1020, 1021, 1068, 1065), (1033, 1034, 1067, 1064), (1046, 1047, 1066, 1063), (1019, 1020, 1065, 1061), (1032, 1033, 1064, 1060), (1045, 1046, 1063, 1059), (1018, 1019, 1061, 1062), (1031, 1032, 1060, 1058), (1044, 1045, 1059, 1057), (1030, 1031, 1058, 1056), (1043, 1044, 1057, 1055), (1029, 1030, 1056, 1053), (1042, 1043, 1055, 1051), (1028, 1029, 1053, 1054), (1041, 1042, 1051, 1052), (1091, 1092, 1086, 1085), (1095, 1108, 1090, 1089), (1093, 1094, 1088, 1087), (1109, 1122, 1084, 1083), (1130, 1093, 1087, 1115), (1118, 1127, 1150, 1142), (1102, 1086, 1092, 1123), (1095, 1089, 1093, 1130), (1089, 1090, 1094, 1093), (1083, 1084, 1092, 1091), (1085, 1101, 1136, 1091), (1101, 1100, 1135, 1136), (1100, 1099, 1134, 1135), (1099, 1098, 1133, 1134), (1098, 1097, 1132, 1133), (1097, 1096, 1131, 1132), (1096, 1095, 1130, 1131), (1090, 1108, 1129, 1094), (1108, 1107, 1128, 1129), (1107, 1106, 1127, 1128), (1106, 1105, 1126, 1127), (1105, 1104, 1125, 1126), (1104, 1103, 1124, 1125), (1103, 1102, 1123, 1124), (1094, 1129, 1116, 1088), (1123, 1092, 1139, 1146), (1128, 1127, 1118, 1117), (1084, 1122, 1137, 1138), (1126, 1125, 1120, 1119), (1128, 1117, 1141, 1151), (1124, 1123, 1122, 1121), (1091, 1136, 1109, 1083), (1136, 1135, 1110, 1109), (1135, 1134, 1111, 1110), (1134, 1133, 1112, 1111), (1133, 1132, 1113, 1112), (1132, 1131, 1114, 1113), (1131, 1130, 1115, 1114), (1087, 1088, 1116, 1115), (1115, 1116, 1117, 1114), (1114, 1117, 1118, 1113), (1113, 1118, 1119, 1112), (1112, 1119, 1120, 1111), (1111, 1120, 1121, 1110), (1110, 1121, 1122, 1109), (1085, 1086, 1102, 1101), (1101, 1102, 1103, 1100), (1100, 1103, 1104, 1099), (1099, 1104, 1105, 1098), (1098, 1105, 1106, 1097), (1097, 1106, 1107, 1096), (1096, 1107, 1108, 1095), (1146, 1139, 1138, 1137), (1152, 1151, 1141, 1140), (1150, 1149, 1143, 1142), (1148, 1147, 1145, 1144), (1117, 1116, 1140, 1141), (1126, 1119, 1143, 1149), (1092, 1084, 1138, 1139), (1125, 1124, 1147, 1148), (1120, 1125, 1148, 1144), (1124, 1121, 1145, 1147), (1119, 1118, 1142, 1143), (1127, 1126, 1149, 1150), (1122, 1123, 1146, 1137), (1121, 1120, 1144, 1145), (1116, 1129, 1152, 1140), (1129, 1128, 1151, 1152), (1153, 1154, 1156, 1155), (1161, 1166, 1160, 1159), (1159, 1160, 1158, 1157), (1167, 1172, 1154, 1153), (1161, 1159, 1157, 1169), (1164, 1156, 1154, 1172), (1160, 1166, 1170, 1158), (1166, 1165, 1171, 1170), (1175, 1164, 1172, 1180), (1155, 1163, 1167, 1153), (1173, 1162, 1168, 1178), (1162, 1161, 1169, 1168), (1157, 1158, 1170, 1169), (1169, 1170, 1171, 1168), (1177, 1180, 1172, 1167), (1155, 1156, 1164, 1163), (1173, 1176, 1165, 1162), (1162, 1165, 1166, 1161), (1163, 1164, 1175, 1174), (1174, 1175, 1176, 1173), (1168, 1171, 1179, 1178), (1178, 1179, 1180, 1177), (1163, 1174, 1177, 1167), (1174, 1173, 1178, 1177), (1165, 1176, 1179, 1171), (1176, 1175, 1180, 1179), (1193, 1206, 1202, 1201), (1194, 1184, 1188, 1195), (1196, 1195, 1199, 1200), (1196, 1205, 1206, 1193), (1183, 1187, 1185, 1181), (1205, 1188, 1191, 1207), (1191, 1190, 1208, 1207), (1184, 1206, 1208, 1190), (1182, 1186, 1192, 1189), (1188, 1184, 1190, 1191), (1185, 1196, 1193, 1181), (1187, 1195, 1196, 1185), (1183, 1194, 1195, 1187), (1181, 1193, 1194, 1183), (1199, 1197, 1198, 1200), (1205, 1196, 1200, 1198), (1188, 1205, 1198, 1197), (1195, 1188, 1197, 1199), (1201, 1202, 1203, 1204), (1184, 1194, 1204, 1203), (1206, 1184, 1203, 1202), (1194, 1193, 1201, 1204), (1186, 1182, 1206, 1205), (1189, 1192, 1207, 1208), (1192, 1186, 1205, 1207), (1182, 1189, 1208, 1206), (1209, 1210, 1212, 1211), (1211, 1212, 1216, 1215), (1215, 1216, 1214, 1213), (1213, 1214, 1210, 1209), (1211, 1215, 1213, 1209), (1216, 1212, 1210, 1214), (1217, 1218, 1220, 1219), (1219, 1220, 1224, 1223), (1223, 1224, 1222, 1221), (1221, 1222, 1218, 1217), (1219, 1223, 1221, 1217), (1224, 1220, 1218, 1222), (95, 93, 1240, 1234), (1234, 1240, 1241, 1233), (1233, 1241, 1242, 1232), (1232, 1242, 1243, 1231), (1231, 1243, 1244, 1230), (90, 88, 1235, 1229), (1229, 1235, 1236, 1228), (1228, 1236, 1237, 1227), (1227, 1237, 1238, 1226), (1226, 1238, 1239, 1225), (1298, 1363, 1240, 93), (1363, 1374, 1241, 1240), (1374, 1385, 1242, 1241), (1385, 1396, 1243, 1242), (1396, 1407, 1244, 1243), (1276, 1418, 1230, 91), (1418, 1429, 1231, 1230), (1429, 1440, 1232, 1231), (1440, 1451, 1233, 1232), (1451, 1462, 1234, 1233), (79, 1254, 1260, 77), (1254, 1253, 1261, 1260), (1253, 1252, 1262, 1261), (1252, 1251, 1263, 1262), (1251, 1250, 1264, 1263), (74, 1249, 1255, 72), (1249, 1248, 1256, 1255), (1248, 1247, 1257, 1256), (1247, 1246, 1258, 1257), (1246, 1245, 1259, 1258), (1466, 77, 1260, 1471), (1471, 1260, 1261, 1472), (1472, 1261, 1262, 1473), (1473, 1262, 1263, 1474), (1474, 1263, 1264, 1475), (1464, 75, 1250, 1476), (1476, 1250, 1251, 1477), (1477, 1251, 1252, 1478), (1478, 1252, 1253, 1479), (1479, 1253, 1254, 1480), (1226, 1225, 1452, 1441), (1441, 1452, 1453, 1442), (1442, 1453, 1454, 1443), (1443, 1454, 1455, 1444), (1444, 1455, 1456, 1445), (1445, 1456, 1457, 1446), (1446, 1457, 1458, 1447), (1447, 1458, 1459, 1448), (1448, 1459, 1460, 1449), (1449, 1460, 1461, 1450), (1450, 1461, 1462, 1451), (1227, 1226, 1441, 1430), (1430, 1441, 1442, 1431), (1431, 1442, 1443, 1432), (1432, 1443, 1444, 1433), (1433, 1444, 1445, 1434), (1434, 1445, 1446, 1435), (1435, 1446, 1447, 1436), (1436, 1447, 1448, 1437), (1437, 1448, 1449, 1438), (1438, 1449, 1450, 1439), (1439, 1450, 1451, 1440), (1228, 1227, 1430, 1419), (1419, 1430, 1431, 1420), (1420, 1431, 1432, 1421), (1421, 1432, 1433, 1422), (1422, 1433, 1434, 1423), (1423, 1434, 1435, 1424), (1424, 1435, 1436, 1425), (1425, 1436, 1437, 1426), (1426, 1437, 1438, 1427), (1427, 1438, 1439, 1428), (1428, 1439, 1440, 1429), (1229, 1228, 1419, 1408), (1408, 1419, 1420, 1409), (1409, 1420, 1421, 1410), (1410, 1421, 1422, 1411), (1411, 1422, 1423, 1412), (1412, 1423, 1424, 1413), (1413, 1424, 1425, 1414), (1414, 1425, 1426, 1415), (1415, 1426, 1427, 1416), (1416, 1427, 1428, 1417), (1417, 1428, 1429, 1418), (90, 1229, 1408, 1286), (1286, 1408, 1409, 1285), (1285, 1409, 1410, 1284), (1284, 1410, 1411, 1283), (1283, 1411, 1412, 1282), (1282, 1412, 1413, 1281), (1281, 1413, 1414, 1280), (1280, 1414, 1415, 1279), (1279, 1415, 1416, 1278), (1278, 1416, 1417, 1277), (1277, 1417, 1418, 1276), (1236, 1235, 1397, 1386), (1386, 1397, 1398, 1387), (1387, 1398, 1399, 1388), (1388, 1399, 1400, 1389), (1389, 1400, 1401, 1390), (1390, 1401, 1402, 1391), (1391, 1402, 1403, 1392), (1392, 1403, 1404, 1393), (1393, 1404, 1405, 1394), (1394, 1405, 1406, 1395), (1395, 1406, 1407, 1396), (1237, 1236, 1386, 1375), (1375, 1386, 1387, 1376), (1376, 1387, 1388, 1377), (1377, 1388, 1389, 1378), (1378, 1389, 1390, 1379), (1379, 1390, 1391, 1380), (1380, 1391, 1392, 1381), (1381, 1392, 1393, 1382), (1382, 1393, 1394, 1383), (1383, 1394, 1395, 1384), (1384, 1395, 1396, 1385), (1238, 1237, 1375, 1364), (1364, 1375, 1376, 1365), (1365, 1376, 1377, 1366), (1366, 1377, 1378, 1367), (1367, 1378, 1379, 1368), (1368, 1379, 1380, 1369), (1369, 1380, 1381, 1370), (1370, 1381, 1382, 1371), (1371, 1382, 1383, 1372), (1372, 1383, 1384, 1373), (1373, 1384, 1385, 1374), (1239, 1238, 1364, 1353), (1353, 1364, 1365, 1354), (1354, 1365, 1366, 1355), (1355, 1366, 1367, 1356), (1356, 1367, 1368, 1357), (1357, 1368, 1369, 1358), (1358, 1369, 1370, 1359), (1359, 1370, 1371, 1360), (1360, 1371, 1372, 1361), (1361, 1372, 1373, 1362), (1362, 1373, 1374, 1363), (92, 1239, 1353, 1308), (1308, 1353, 1354, 1307), (1307, 1354, 1355, 1306), (1306, 1355, 1356, 1305), (1305, 1356, 1357, 1304), (1304, 1357, 1358, 1303), (1303, 1358, 1359, 1302), (1302, 1359, 1360, 1301), (1301, 1360, 1361, 1300), (1300, 1361, 1362, 1299), (1299, 1362, 1363, 1298), (88, 101, 1331, 1265), (1265, 1331, 1332, 1266), (1266, 1332, 1333, 1267), (1267, 1333, 1334, 1268), (1268, 1334, 1335, 1269), (1269, 1335, 1336, 1270), (1270, 1336, 1337, 1271), (1271, 1337, 1338, 1272), (1272, 1338, 1339, 1273), (1273, 1339, 1340, 1274), (1274, 1340, 1341, 1275), (101, 100, 1352, 1331), (1331, 1352, 1351, 1332), (1332, 1351, 1350, 1333), (1333, 1350, 1349, 1334), (1334, 1349, 1348, 1335), (1335, 1348, 1347, 1336), (1336, 1347, 1346, 1337), (1337, 1346, 1345, 1338), (1338, 1345, 1344, 1339), (1339, 1344, 1343, 1340), (1340, 1343, 1342, 1341), (93, 99, 1320, 1298), (1298, 1320, 1321, 1299), (1299, 1321, 1322, 1300), (1300, 1322, 1323, 1301), (1301, 1323, 1324, 1302), (1302, 1324, 1325, 1303), (1303, 1325, 1326, 1304), (1304, 1326, 1327, 1305), (1305, 1327, 1328, 1306), (1306, 1328, 1329, 1307), (1307, 1329, 1330, 1308), (94, 97, 1319, 1297), (1297, 1319, 1318, 1296), (1296, 1318, 1317, 1295), (1295, 1317, 1316, 1294), (1294, 1316, 1315, 1293), (1293, 1315, 1314, 1292), (1292, 1314, 1313, 1291), (1291, 1313, 1312, 1290), (1290, 1312, 1311, 1289), (1289, 1311, 1310, 1288), (1288, 1310, 1309, 1287), (97, 98, 1330, 1319), (1319, 1330, 1329, 1318), (1318, 1329, 1328, 1317), (1317, 1328, 1327, 1316), (1316, 1327, 1326, 1315), (1315, 1326, 1325, 1314), (1314, 1325, 1324, 1313), (1313, 1324, 1323, 1312), (1312, 1323, 1322, 1311), (1311, 1322, 1321, 1310), (1310, 1321, 1320, 1309), (1235, 88, 1265, 1397), (1397, 1265, 1266, 1398), (1398, 1266, 1267, 1399), (1399, 1267, 1268, 1400), (1400, 1268, 1269, 1401), (1401, 1269, 1270, 1402), (1402, 1270, 1271, 1403), (1403, 1271, 1272, 1404), (1404, 1272, 1273, 1405), (1405, 1273, 1274, 1406), (1406, 1274, 1275, 1407), (1225, 94, 1297, 1452), (1452, 1297, 1296, 1453), (1453, 1296, 1295, 1454), (1454, 1295, 1294, 1455), (1455, 1294, 1293, 1456), (1456, 1293, 1292, 1457), (1457, 1292, 1291, 1458), (1458, 1291, 1290, 1459), (1459, 1290, 1289, 1460), (1460, 1289, 1288, 1461), (1461, 1288, 1287, 1462), (91, 103, 1342, 1276), (1276, 1342, 1343, 1277), (1277, 1343, 1344, 1278), (1278, 1344, 1345, 1279), (1279, 1345, 1346, 1280), (1280, 1346, 1347, 1281), (1281, 1347, 1348, 1282), (1282, 1348, 1349, 1283), (1283, 1349, 1350, 1284), (1284, 1350, 1351, 1285), (1285, 1351, 1352, 1286), (1495, 1479, 1480, 1496), (1494, 1478, 1479, 1495), (1493, 1477, 1478, 1494), (1492, 1476, 1477, 1493), (1481, 1464, 1476, 1492), (1490, 1474, 1475, 1491), (1489, 1473, 1474, 1490), (1488, 1472, 1473, 1489), (1487, 1471, 1472, 1488), (1483, 1466, 1471, 1487), (1497, 1463, 1469, 1498), (1498, 1469, 1470, 1486), (77, 1466, 1468, 83), (1482, 1465, 1467, 1484), (1484, 1467, 1468, 1485), (1491, 1475, 1463, 1497), (1496, 1480, 1465, 1482), (75, 1464, 1470, 87), (1245, 1496, 1482, 78), (1255, 1491, 1497, 72), (81, 1484, 1485, 82), (78, 1482, 1484, 81), (85, 1498, 1486, 84), (72, 1497, 1498, 85), (76, 1483, 1487, 1259), (1259, 1487, 1488, 1258), (1258, 1488, 1489, 1257), (1257, 1489, 1490, 1256), (1256, 1490, 1491, 1255), (74, 1481, 1492, 1249), (1249, 1492, 1493, 1248), (1248, 1493, 1494, 1247), (1247, 1494, 1495, 1246), (1246, 1495, 1496, 1245), (1466, 1483, 1485, 1468), (1464, 1481, 1486, 1470)])
me_cube_001.use_remesh_preserve_volume = False
me_cube_001.use_remesh_preserve_attributes = False
me_cube_001.use_mirror_vertex_groups = False
me_cube_001.update()

# ---- objects
ob_cube = bpy.data.objects.new('Cube', me_cube_001)

# ---- transforms, parenting, visibility, modifiers, constraints
ob_cube.location = (0.0, 0.0, 0.0)
ob_cube.lineart.crease_threshold = 0.0

# ---- collection membership
col_collection_1.objects.link(ob_cube)

# ---- scene / render settings (as saved in the file)
scene.frame_start = 1; scene.frame_end = 250; scene.frame_set(1)
scene.render.engine = 'BLENDER_EEVEE_NEXT'
scene.render.resolution_percentage = 50
scene.render.dither_intensity = 0.0
scene.cycles.use_denoising = False
scene.cycles.samples = 128
scene.cycles.sampling_pattern = 'TABULATED_SOBOL'
scene.cycles.light_sampling_threshold = 0.0
scene.cycles.use_adaptive_sampling = False
scene.cycles.use_light_tree = False
scene.cycles.blur_glossy = 0.0
scene.cycles.sample_clamp_indirect = 0.0
scene.view_settings.view_transform = 'Standard'
bpy.context.view_layer.update()

# ---- added for rendering (the .blend has no active camera and no usable light): camera, sun
cam_auto = bpy.data.cameras.new('AutoCamera')
cam_auto.lens = 50.0
cam_auto.sensor_width = 36.0
cam_auto.clip_end = 5024.23
ob_auto_camera = bpy.data.objects.new('AutoCamera', cam_auto)
scene.collection.objects.link(ob_auto_camera)
ob_auto_camera.location = (290.299, -342.129, 205.033)
ob_auto_camera.rotation_euler = (1.09748, -7.21219e-08, 0.694738)
scene.camera = ob_auto_camera
light_auto_sun = bpy.data.lights.new('AutoSun', 'SUN')
light_auto_sun.energy = 3.0
light_auto_sun.angle = 0.0523599
ob_auto_sun = bpy.data.objects.new('AutoSun', light_auto_sun)
scene.collection.objects.link(ob_auto_sun)
ob_auto_sun.rotation_euler = (0.872665, 0.174533, 0.523599)
bpy.context.view_layer.update()
